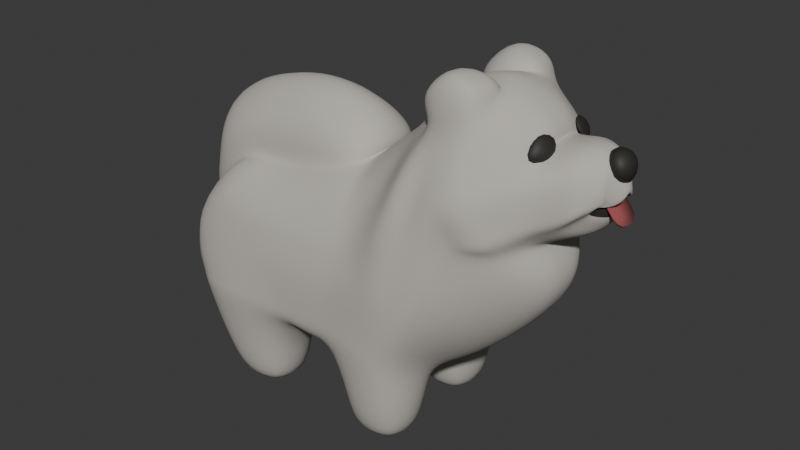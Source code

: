 # Source: luna_plush.blend  (saved by Blender 4.2.66; exported with 4.5.12 LTS)
import bpy
from mathutils import Matrix  # noqa: F401  (used for matrix-valued properties, if any)

bpy.ops.wm.read_factory_settings(use_empty=True)
scene = bpy.context.scene
scene.name = 'Scene'

# ---- collections
col_collection = bpy.data.collections.new('Collection'); scene.collection.children.link(col_collection)

# ---- materials (node trees are filled in below, after node groups)
mat_luna_body = bpy.data.materials.new('luna_body')
mat_luna_body.alpha_threshold = 0.0
mat_luna_body.roughness = 0.5
mat_luna_body.line_color = (0.0, 0.0, 0.0, 1.0)
mat_luna_dark = bpy.data.materials.new('luna_dark')
mat_material = bpy.data.materials.new('Material')

# ---- material node trees
mat_luna_body.use_nodes = True; mat_luna_body.node_tree.nodes.clear()
_N = mat_luna_body.node_tree.nodes; _L = mat_luna_body.node_tree.links
n0 = _N.new('ShaderNodeOutputMaterial'); n0.name = 'Material Output'; n0.location = (300, 300)
n1 = _N.new('ShaderNodeBsdfPrincipled'); n1.name = 'Principled BSDF'; n1.location = (10, 300)
n1.inputs[0].default_value = (0.5271, 0.5029, 0.4508, 1.0)
n1.inputs[2].default_value = 1.0
n1.inputs[3].default_value = 1.45
_L.new(n1.outputs[0], n0.inputs[0])
n0.is_active_output = True
mat_luna_dark.use_nodes = True; mat_luna_dark.node_tree.nodes.clear()
_N = mat_luna_dark.node_tree.nodes; _L = mat_luna_dark.node_tree.links
n0 = _N.new('ShaderNodeBsdfPrincipled'); n0.name = 'Principled BSDF'; n0.location = (10, 300)
n0.inputs[0].default_value = (0.02519, 0.02315, 0.01938, 1.0)
n0.inputs[2].default_value = 0.6386
n1 = _N.new('ShaderNodeOutputMaterial'); n1.name = 'Material Output'; n1.location = (300, 300)
_L.new(n0.outputs[0], n1.inputs[0])
n1.is_active_output = True
mat_material.use_nodes = True; mat_material.node_tree.nodes.clear()
_N = mat_material.node_tree.nodes; _L = mat_material.node_tree.links
n0 = _N.new('ShaderNodeBsdfPrincipled'); n0.name = 'Principled BSDF'; n0.location = (10, 300)
n0.inputs[0].default_value = (0.3467, 0.08228, 0.08438, 1.0)
n0.inputs[2].default_value = 1.0
n1 = _N.new('ShaderNodeOutputMaterial'); n1.name = 'Material Output'; n1.location = (300, 300)
_L.new(n0.outputs[0], n1.inputs[0])
n1.is_active_output = True

# ---- world
world_world = bpy.data.worlds.new('World'); scene.world = world_world
world_world.use_nodes = True; world_world.node_tree.nodes.clear()
_N = world_world.node_tree.nodes; _L = world_world.node_tree.links
n0 = _N.new('ShaderNodeOutputWorld'); n0.name = 'World Output'; n0.location = (300, 300)
n1 = _N.new('ShaderNodeBackground'); n1.name = 'Background'; n1.location = (10, 300)
n1.inputs[0].default_value = (0.05088, 0.05088, 0.05088, 1.0)
_L.new(n1.outputs[0], n0.inputs[0])
n0.is_active_output = True
world_world.color = (0.05088, 0.05088, 0.05088)
world_world.sun_shadow_jitter_overblur = 0.0

# ---- meshes
me_cube = bpy.data.meshes.new('Cube')
me_cube.from_pydata([(0.7387, 0.7048, 1.702), (0.7918, 0.6626, 0.6527), (0.7387, -0.7048, 1.702), (0.7918, -0.6626, 0.6527), (-0.7874, 0.634, 1.47), (-1.042, 0.6339, 0.651), (-0.7874, -0.634, 1.47), (-1.042, -0.6339, 0.651), (-1.071, 0.1696, 0.6036), (-1.071, -0.1696, 0.6036), (0.6266, 0.2476, 2.096), (0.6266, -0.2476, 2.096), (-0.794, -0.3504, 1.634), (-0.794, 0.3504, 1.634), (0.9621, -0.2078, 0.4696), (0.9621, 0.2078, 0.4696), (0.2492, 0.705, 0.6369), (-0.1372, 0.7002, 0.6267), (0.3606, -0.6473, 1.451), (-0.3494, -0.6432, 1.462), (-0.1372, -0.7002, 0.6267), (0.2492, -0.705, 0.6369), (-0.3494, 0.6432, 1.462), (0.3606, 0.6473, 1.451), (0.2454, 0.1733, 0.4213), (-0.1354, 0.1768, 0.4815), (0.2454, -0.1733, 0.4213), (-0.1354, -0.1768, 0.4815), (-0.3573, 0.3395, 1.656), (0.3378, 0.2448, 1.854), (-0.3573, -0.3395, 1.656), (0.3378, -0.2448, 1.854), (-0.7196, -0.2047, -0.0954), (-0.7196, -0.5788, -0.0954), (-0.3685, 0.5801, -0.08662), (-0.7196, 0.5788, -0.0954), (0.4006, -0.5666, -0.08796), (0.7431, -0.5666, -0.08796), (0.7431, 0.2169, -0.08796), (0.7431, 0.5666, -0.08796), (-0.7196, 0.2047, -0.0954), (0.7431, -0.2169, -0.08796), (-0.3685, 0.2034, -0.08662), (-0.3685, -0.2034, -0.08662), (0.4006, 0.5666, -0.08796), (-0.3685, -0.5801, -0.08662), (0.4006, 0.2169, -0.08796), (0.4006, -0.2169, -0.08796), (0.9551, 0.4578, 2.314), (1.246, 0.6045, 1.635), (0.9551, -0.4578, 2.314), (1.246, -0.6045, 1.635), (0.9495, -0.1457, 2.494), (1.746, 0.1782, 1.23), (0.9495, 0.1457, 2.494), (1.746, -0.1782, 1.23), (1.542, 0.3109, 2.343), (1.654, 0.3402, 1.803), (1.542, -0.3109, 2.343), (1.654, -0.3402, 1.803), (1.598, -0.1118, 2.457), (1.68, 0.1766, 1.671), (1.598, 0.1118, 2.457), (1.68, -0.1766, 1.671), (0.79, 0.7756, 1.171), (-1.121, -0.6749, 0.8431), (0.79, -0.7756, 1.171), (-1.121, 0.6749, 0.8431), (-1.15, -0.2208, 0.8209), (-1.15, 0.2208, 0.8209), (-0.3489, 0.7128, 1.137), (0.359, 0.7127, 1.135), (0.359, -0.7127, 1.135), (-0.3489, -0.7128, 1.137), (1.095, 0.6809, 1.914), (1.095, -0.6809, 1.914), (1.63, 0.3641, 2.138), (1.63, -0.3641, 2.138), (1.629, 0.1038, 2.29), (1.629, -0.1038, 2.29), (2.036, 0.136, 2.221), (2.026, 0.1588, 2.013), (2.036, -0.136, 2.221), (2.026, -0.1588, 2.013), (2.005, 0.1525, 1.933), (2.005, -0.1525, 1.933), (1.933, 0.07122, 2.333), (1.933, -0.07122, 2.333), (1.329, 0.1961, 2.593), (1.329, -0.1961, 2.593), (1.503, 0.5444, 1.69), (1.65, 0.1724, 1.646), (1.503, -0.5444, 1.69), (1.304, -0.4679, 2.406), (1.65, -0.1724, 1.646), (1.304, 0.4679, 2.406), (1.372, 0.6502, 2.007), (1.372, -0.6502, 2.007), (0.8773, -0.1819, 2.51), (0.8726, -0.4332, 2.521), (0.8726, 0.4332, 2.521), (0.8773, 0.1819, 2.51), (1.29, 0.225, 2.644), (1.273, -0.428, 2.629), (1.273, 0.428, 2.629), (1.29, -0.225, 2.644), (0.1427, 0.6976, 0.616), (0.2444, -0.6467, 1.453), (0.1427, -0.6976, 0.616), (0.2444, 0.6467, 1.453), (0.1267, 0.1944, 0.4185), (0.1267, -0.1944, 0.4185), (0.2706, 0.3331, 1.836), (0.2706, -0.3331, 1.836), (0.2456, -0.7132, 1.134), (0.2456, 0.7132, 1.134), (-1.114, -0.2792, 1.843), (-1.114, 0.2792, 1.843), (-0.3624, 0.2864, 2.094), (-0.3624, -0.2864, 2.094), (-1.226, -0.284, 1.279), (-1.226, 0.284, 1.279), (0.1696, 0.2697, 2.022), (0.1696, -0.2697, 2.022), (1.31, -0.2078, 0.7471), (1.31, 0.2078, 0.7471), (0.7859, -0.2091, 2.292), (0.7859, 0.2091, 2.292), (1.028, -0.7068, 1.139), (0.8639, -0.6627, 2.023), (0.8639, 0.6627, 2.023), (1.028, 0.7068, 1.139), (0.9626, 0.7062, 1.539), (0.9626, -0.7062, 1.539), (1.871, 0.2948, 2.168), (1.887, 0.2938, 1.908), (1.871, -0.2948, 2.168), (1.887, -0.2938, 1.908), (1.92, 0.114, 1.766), (1.92, -0.114, 1.766), (1.82, 0.1163, 2.334), (1.82, -0.1163, 2.334), (1.965, 0.1925, 2.209), (1.998, 0.1974, 1.996), (1.965, -0.1925, 2.209), (1.998, -0.1974, 1.996), (1.98, 0.09076, 2.09), (1.98, -0.09076, 2.09), (2.021, 0.05373, 2.283), (2.021, -0.05373, 2.283), (1.13, 0.1135, 2.567), (1.738, 0.173, 1.492), (1.13, -0.4858, 2.337), (1.13, 0.4858, 2.337), (1.13, -0.1135, 2.567), (1.374, 0.588, 1.655), (1.374, -0.588, 1.655), (1.738, -0.173, 1.492), (1.215, 0.6754, 1.955), (1.215, -0.6754, 1.955), (1.082, 0.1907, 2.713), (1.072, -0.4324, 2.71), (1.072, 0.4324, 2.71), (1.082, -0.1907, 2.713), (-1.13, -0.3925, 0.6354), (0.6622, -0.463, 1.907), (-0.8021, -0.4341, 1.673), (0.8822, -0.457, 0.6272), (-0.104, -0.4092, 0.4929), (0.2024, -0.42, 0.441), (0.3513, -0.484, 1.737), (-0.3561, -0.4511, 1.676), (-0.815, -0.3917, -0.09777), (0.8354, -0.3917, -0.08115), (-0.2689, -0.3917, -0.08017), (0.3083, -0.3917, -0.08115), (0.9111, -0.271, 2.364), (1.529, -0.4592, 1.452), (1.571, -0.2179, 2.397), (1.646, -0.2833, 1.74), (1.624, -0.2603, 2.232), (-1.155, -0.3946, 0.8368), (1.724, -0.2768, 1.793), (1.847, -0.2365, 2.263), (1.357, -0.3178, 2.487), (1.571, -0.3495, 1.657), (0.8384, -0.3052, 2.528), (1.271, -0.3223, 2.654), (0.2411, -0.4772, 1.746), (0.1314, -0.425, 0.4222), (0.7965, -0.4142, 2.159), (1.18, -0.5427, 0.9435), (1.955, -0.1788, 1.966), (1.946, -0.1432, 2.275), (2.035, -0.1254, 2.017), (2.032, -0.09209, 2.255), (1.041, -0.3127, 2.734), (1.577, -0.3666, 1.59), (-0.8021, 0.4341, 1.673), (0.8822, 0.457, 0.6272), (-1.13, 0.3925, 0.6354), (0.6622, 0.463, 1.907), (0.3513, 0.484, 1.737), (-0.3561, 0.4511, 1.676), (-0.104, 0.4092, 0.4929), (0.2024, 0.42, 0.441), (0.8354, 0.3917, -0.08115), (-0.815, 0.3917, -0.09777), (-0.2689, 0.3917, -0.08017), (0.3083, 0.3917, -0.08115), (1.529, 0.4592, 1.452), (0.9111, 0.271, 2.364), (1.646, 0.2833, 1.74), (1.571, 0.2179, 2.397), (1.624, 0.2603, 2.232), (-1.155, 0.3946, 0.8368), (1.724, 0.2768, 1.793), (1.847, 0.2365, 2.263), (1.357, 0.3178, 2.487), (1.571, 0.3495, 1.657), (0.8384, 0.3052, 2.528), (1.271, 0.3223, 2.654), (0.1314, 0.425, 0.4222), (0.2411, 0.4772, 1.746), (0.7965, 0.4142, 2.159), (1.18, 0.5427, 0.9435), (1.955, 0.1788, 1.966), (1.946, 0.1432, 2.275), (2.035, 0.1254, 2.017), (2.032, 0.09209, 2.255), (1.041, 0.3127, 2.734), (1.577, 0.3666, 1.59), (1.317, -0.1525, 2.606), (1.286, -0.4672, 2.522), (0.926, -0.1102, 2.462), (0.8924, -0.4524, 2.39), (1.095, -0.4951, 2.503), (1.114, -0.0972, 2.599), (0.878, -0.2573, 2.388), (1.334, -0.3171, 2.547), (1.317, 0.1525, 2.606), (0.926, 0.1102, 2.462), (0.8924, 0.4524, 2.39), (1.286, 0.4672, 2.522), (1.095, 0.4951, 2.503), (1.114, 0.0972, 2.599), (1.334, 0.3171, 2.547), (0.878, 0.2573, 2.388), (0.6285, -0.7412, 0.6657), (0.5366, 0.6443, 1.493), (0.4696, 0.2469, 1.97), (0.4696, -0.2469, 1.97), (0.6285, 0.7412, 0.6657), (0.5366, -0.6443, 1.493), (0.5757, 0.114, 0.4467), (0.5757, -0.114, 0.4467), (0.5718, -0.6281, -0.0857), (0.5718, 0.6281, -0.0857), (0.5718, 0.1554, -0.0857), (0.5718, -0.1554, -0.0857), (0.5542, -0.7434, 1.157), (0.5542, 0.7434, 1.157), (0.5718, -0.3917, -0.1262), (0.501, -0.4762, 1.823), (0.5718, 0.3917, -0.1262), (0.501, 0.4762, 1.823), (-0.7874, 0.7703, 0.669), (-0.5521, -0.6432, 1.462), (-0.6398, 0.1039, 0.4569), (-0.6398, -0.1039, 0.4569), (-0.7874, -0.7703, 0.669), (-0.5521, 0.6432, 1.462), (-0.5515, 0.3394, 1.657), (-0.5515, -0.3394, 1.657), (-0.5488, 0.6437, -0.08509), (-0.5488, 0.1398, -0.08509), (-0.5488, -0.1398, -0.08509), (-0.5488, -0.6437, -0.08509), (-0.6922, 0.7131, 0.9985), (-0.6922, -0.7131, 0.9985), (-0.7539, 0.2843, 2.015), (-0.7539, -0.2843, 2.015), (-0.5508, -0.3917, -0.1262), (-0.5508, -0.4438, 1.68), (-0.5508, 0.3917, -0.1262), (-0.5508, 0.4438, 1.68), (-0.929, -0.1431, 0.2988), (-0.9334, -0.6365, 0.2986), (-0.3183, -0.1353, 0.3031), (-0.3166, -0.6474, 0.3043), (-0.2399, -0.396, 0.2914), (-0.9988, -0.3942, 0.2895), (-0.6237, -0.6937, 0.3194), (-0.6216, -0.08917, 0.3232), (-0.9334, 0.6365, 0.2986), (-0.929, 0.1431, 0.2988), (-0.3183, 0.1353, 0.3031), (-0.3166, 0.6474, 0.3043), (-0.9988, 0.3942, 0.2895), (-0.2399, 0.396, 0.2914), (-0.6237, 0.6937, 0.3194), (-0.6216, 0.08917, 0.3232), (0.3389, -0.6395, 0.3079), (0.8165, -0.6334, 0.3252), (0.8131, -0.1506, 0.3092), (0.3409, -0.1448, 0.3012), (0.8807, -0.4099, 0.3212), (0.2672, -0.3976, 0.2984), (0.5721, -0.09717, 0.3199), (0.5767, -0.6866, 0.3225), (0.8165, 0.6334, 0.3252), (0.3389, 0.6395, 0.3079), (0.3409, 0.1448, 0.3012), (0.8131, 0.1506, 0.3092), (0.8807, 0.4099, 0.3212), (0.2672, 0.3976, 0.2984), (0.5767, 0.6866, 0.3225), (0.5721, 0.09717, 0.3199), (-1.051, 0.0, 0.5791), (0.6175, 0.0, 2.173), (0.9306, 0.0, 0.4512), (0.3276, 0.0, 1.931), (-0.3323, 0.0, 0.4778), (0.3682, 0.0, 0.4165), (0.9848, 0.0, 2.578), (1.752, 0.0, 1.227), (1.603, 0.0, 2.457), (1.678, 0.0, 1.662), (1.626, 0.0, 2.295), (-1.267, 0.0, 0.861), (1.918, 0.0, 1.758), (1.805, 0.0, 2.339), (1.654, 0.0, 1.643), (1.287, 0.0, 2.657), (0.2339, 0.0, 0.4171), (0.3437, 0.0, 1.891), (-1.224, 0.0, 1.982), (-0.3983, 0.0, 2.34), (-1.372, 0.0, 1.391), (0.2083, 0.0, 2.21), (1.312, 0.0, 0.7391), (0.7818, 0.0, 2.369), (2.084, 0.0, 1.926), (1.926, 0.0, 2.339), (1.983, 0.0, 2.017), (2.026, 0.0, 2.281), (1.126, 0.0, 2.621), (1.742, 0.0, 1.498), (0.4583, 0.0, 2.046), (0.5771, 0.0, 0.4166), (-0.8949, 0.0, 2.211), (-0.6439, 0.0, 0.4173), (-1.133, -0.6433, 1.157), (0.7635, 0.7444, 1.436), (0.7635, -0.7444, 1.436), (-1.133, 0.6433, 1.157), (-1.149, -0.319, 1.229), (-1.149, 0.319, 1.229), (-0.3496, 0.6822, 1.288), (0.3606, 0.6811, 1.292), (0.3606, -0.6811, 1.292), (-0.3496, -0.6822, 1.288), (1.066, 0.5763, 2.128), (1.066, -0.5763, 2.128), (1.601, 0.3212, 2.244), (1.601, -0.3212, 2.244), (1.647, 0.09704, 2.324), (1.647, -0.09704, 2.324), (1.322, -0.5572, 2.227), (1.322, 0.5572, 2.227), (0.2456, -0.6819, 1.29), (0.2456, 0.6819, 1.29), (-1.178, -0.2806, 1.548), (-1.178, 0.2806, 1.548), (0.9202, -0.6936, 1.773), (0.9202, 0.6936, 1.773), (1.159, 0.5695, 2.179), (1.159, -0.5695, 2.179), (1.628, -0.2194, 2.287), (-1.16, -0.4116, 1.253), (1.628, 0.2194, 2.287), (-1.16, 0.4116, 1.253), (0.5461, -0.6951, 1.326), (0.5461, 0.6951, 1.326), (-0.6239, 0.683, 1.216), (-0.6239, -0.683, 1.216), (-1.346, 0.0, 1.676), (1.65, 0.0, 2.319), (0.7666, 0.7294, 0.9124), (0.7666, -0.7294, 0.9124), (-1.081, 0.6557, 0.7451), (-1.147, -0.2007, 0.7176), (-1.147, 0.2007, 0.7176), (-0.252, 0.7137, 0.9046), (0.313, 0.7136, 0.8995), (0.313, -0.7136, 0.8995), (-0.252, -0.7137, 0.9046), (1.176, 0.644, 1.757), (1.176, -0.644, 1.757), (1.635, 0.3657, 1.97), (1.635, -0.3657, 1.97), (-1.081, -0.6557, 0.7451), (1.876, 0.3032, 2.039), (1.876, -0.3032, 2.039), (2.124, 0.02724, 2.076), (2.124, -0.02724, 2.076), (1.438, 0.6022, 1.842), (1.438, -0.6022, 1.842), (0.1972, 0.7138, 0.8993), (0.1972, -0.7138, 0.8993), (1.004, 0.7051, 1.342), (1.004, -0.7051, 1.342), (1.997, 0.2034, 2.132), (1.997, -0.2034, 2.132), (2.039, 0.1302, 2.047), (2.039, -0.1302, 2.047), (1.289, -0.6348, 1.785), (1.289, 0.6348, 1.785), (2.115, -0.04997, 2.057), (-1.143, -0.3971, 0.7327), (2.115, 0.04997, 2.057), (-1.143, 0.3971, 0.7327), (0.5937, 0.7436, 0.906), (0.5937, -0.7436, 0.906), (-0.7367, -0.7424, 0.8395), (-0.7367, 0.7424, 0.8395), (2.101, 0.0, 2.122), (-1.138, 0.0, 0.6992), (-0.9757, -0.3583, 1.711), (-0.3482, -0.3604, 1.869), (0.3201, 0.3234, 1.879), (0.3201, -0.3234, 1.879), (-1.263, -0.2447, 1.04), (-1.263, 0.2447, 1.04), (-0.9757, 0.3583, 1.711), (-0.3482, 0.3604, 1.869), (-0.7079, 0.3594, 1.852), (-0.7079, -0.3594, 1.852), (0.3557, 0.0, 2.017), (-1.379, 0.0, 1.13), (-1.069, 0.3209, 1.392), (-1.069, -0.3209, 1.392), (-0.01344, 0.6938, 0.6095), (-0.0535, -0.645, 1.458), (-0.02801, 0.1946, 0.4787), (-0.02801, -0.1946, 0.4787), (-0.05078, -0.7132, 1.134), (-0.01344, -0.6938, 0.6095), (-0.0535, 0.645, 1.458), (-0.06745, 0.3519, 1.73), (-0.06745, -0.3519, 1.73), (-0.05078, 0.7132, 1.134), (-0.07184, 0.2831, 2.09), (-0.07184, -0.2831, 2.09), (-0.0245, -0.4192, 0.4812), (-0.06756, -0.4664, 1.709), (-0.0245, 0.4192, 0.4812), (-0.06756, 0.4664, 1.709), (-0.06877, 0.0, 2.318), (-0.06493, 0.0, 0.4777), (-0.05078, 0.6819, 1.29), (-0.05078, -0.6819, 1.29), (-0.02894, 0.7138, 0.8993), (-0.02894, -0.7138, 0.8993), (-0.04154, -0.3584, 1.913), (-0.04154, 0.3584, 1.913), (1.918, 0.2436, 2.188), (1.963, 0.2435, 1.983), (1.963, -0.2435, 1.983), (1.918, -0.2436, 2.188), (2.002, 0.09172, 1.849), (2.002, -0.09172, 1.849), (1.876, -0.09378, 2.333), (1.876, 0.09378, 2.333), (1.897, -0.1898, 2.269), (1.82, -0.2278, 1.855), (1.897, 0.1898, 2.269), (1.82, 0.2278, 1.855), (1.865, 0.0, 2.339), (2.001, 0.0, 1.842), (1.936, -0.2533, 2.087), (1.936, 0.2533, 2.087), (0.7792, 0.696, 0.7825), (0.7792, -0.696, 0.7825), (-1.061, 0.6448, 0.698), (-1.109, -0.1852, 0.6606), (-1.109, 0.1852, 0.6606), (-0.1946, 0.7069, 0.7656), (0.2811, 0.7093, 0.7682), (0.2811, -0.7093, 0.7682), (-0.1946, -0.7069, 0.7656), (1.211, 0.6243, 1.696), (1.211, -0.6243, 1.696), (1.645, 0.3529, 1.887), (1.645, -0.3529, 1.887), (1.881, 0.2985, 1.974), (1.881, -0.2985, 1.974), (2.091, 0.05203, 2.02), (2.091, -0.05203, 2.02), (1.471, 0.5733, 1.766), (0.17, 0.7057, 0.7576), (0.17, -0.7057, 0.7576), (1.016, 0.706, 1.24), (2.001, 0.1983, 2.068), (2.001, -0.1983, 2.068), (2.019, 0.1297, 2.016), (2.019, -0.1297, 2.016), (1.331, 0.6114, 1.72), (2.038, -0.09048, 1.977), (-1.137, -0.3948, 0.684), (2.038, 0.09048, 1.977), (-1.137, 0.3948, 0.684), (0.6111, 0.7424, 0.7858), (0.6111, -0.7424, 0.7858), (-0.762, -0.7564, 0.7542), (-0.762, 0.7564, 0.7542), (2.124, 0.0, 2.087), (-1.095, 0.0, 0.6391), (-1.061, -0.6448, 0.698), (1.471, -0.5733, 1.766), (1.016, -0.706, 1.24), (1.331, -0.6114, 1.72), (-0.02119, -0.7038, 0.7544), (-0.02119, 0.7038, 0.7544), (1.951, -0.2484, 2.035), (1.951, 0.2484, 2.035), (2.001, 0.1642, 2.217), (2.005, 0.1808, 2.015), (2.005, -0.1808, 2.015), (2.001, -0.1642, 2.217), (2.022, 0.0801, 2.02), (2.022, -0.0801, 2.02), (1.977, -0.06248, 2.308), (1.977, 0.06248, 2.308), (1.989, -0.1176, 2.265), (1.961, -0.1815, 2.013), (1.989, 0.1176, 2.265), (1.961, 0.1815, 2.013), (1.976, 0.0, 2.31), (2.034, 0.0, 1.941), (2.04, -0.1668, 2.107), (2.04, 0.1668, 2.107), (2.034, -0.164, 2.059), (2.034, 0.164, 2.059)], [], [(283, 166, 6, 267), (385, 267, 6, 352), (381, 198, 4, 355), (317, 312, 46, 258), (520, 128, 51, 492), (383, 249, 0, 353), (341, 126, 52, 324), (340, 125, 53, 325), (316, 310, 39, 257), (349, 320, 14, 255), (379, 166, 12, 356), (439, 432, 120, 338), (285, 198, 13, 272), (438, 430, 122, 339), (348, 321, 31, 251), (437, 429, 119, 281), (265, 202, 29, 250), (457, 203, 28, 449), (351, 322, 27, 269), (334, 323, 26, 111), (299, 296, 42, 208), (222, 205, 24, 110), (384, 271, 22, 358), (371, 109, 23, 359), (298, 294, 35, 207), (189, 169, 21, 108), (382, 253, 18, 360), (461, 443, 19, 361), (263, 170, 18, 253), (455, 171, 19, 443), (262, 173, 37, 256), (264, 206, 38, 258), (284, 208, 42, 275), (282, 174, 45, 277), (315, 311, 44, 209), (301, 295, 40, 275), (291, 286, 32, 172), (309, 302, 36, 256), (293, 288, 43, 276), (300, 297, 34, 274), (308, 304, 41, 259), (290, 289, 45, 174), (292, 287, 33, 277), (307, 305, 47, 175), (306, 303, 37, 173), (314, 313, 38, 206), (519, 92, 59, 494), (219, 90, 57, 212), (333, 89, 60, 326), (375, 130, 48, 362), (225, 131, 49, 210), (191, 124, 55, 177), (190, 129, 50, 176), (224, 127, 54, 211), (378, 178, 58, 365), (380, 213, 62, 366), (387, 326, 60, 367), (185, 94, 63, 179), (218, 88, 62, 213), (184, 93, 58, 178), (369, 95, 56, 364), (332, 91, 61, 327), (406, 96, 76, 399), (327, 61, 138, 330), (399, 76, 134, 402), (328, 79, 141, 331), (410, 132, 74, 397), (368, 97, 77, 365), (463, 446, 73, 396), (423, 260, 72, 395), (408, 115, 71, 394), (425, 278, 70, 393), (427, 329, 69, 392), (419, 181, 68, 391), (422, 261, 64, 388), (374, 133, 75, 363), (421, 215, 67, 390), (424, 279, 65, 401), (426, 345, 149, 405), (420, 229, 148, 404), (418, 195, 82, 415), (212, 57, 135, 216), (214, 78, 140, 217), (494, 59, 137, 496), (179, 63, 139, 182), (180, 77, 136, 183), (377, 159, 97, 368), (417, 158, 96, 406), (347, 151, 91, 332), (376, 153, 95, 369), (239, 232, 105, 187), (245, 240, 102, 160), (197, 157, 94, 185), (346, 154, 89, 333), (231, 155, 90, 219), (521, 156, 92, 519), (196, 161, 103, 187), (230, 160, 102, 221), (237, 234, 98, 163), (247, 241, 101, 220), (238, 235, 99, 186), (244, 242, 100, 162), (246, 243, 104, 221), (236, 233, 103, 161), (462, 451, 115, 408), (395, 72, 114, 409), (170, 188, 107, 18), (360, 18, 107, 370), (454, 189, 108, 447), (460, 448, 109, 371), (456, 222, 110, 444), (459, 334, 111, 445), (202, 223, 112, 29), (321, 335, 113, 31), (386, 336, 117, 373), (350, 336, 116, 281), (458, 337, 119, 453), (436, 434, 117, 280), (441, 428, 116, 372), (465, 435, 118, 452), (440, 433, 121, 373), (464, 431, 123, 453), (354, 66, 133, 374), (388, 64, 132, 410), (201, 10, 127, 224), (165, 2, 129, 190), (167, 14, 124, 191), (199, 1, 131, 225), (353, 0, 130, 375), (320, 15, 125, 340), (319, 11, 126, 341), (483, 3, 128, 520), (525, 467, 135, 495), (480, 469, 136, 403), (477, 470, 138, 216), (475, 468, 137, 182), (479, 471, 139, 330), (478, 473, 140, 331), (476, 466, 134, 217), (474, 472, 141, 183), (543, 527, 143, 503), (540, 529, 144, 413), (537, 530, 84, 226), (535, 528, 145, 192), (539, 531, 85, 342), (538, 533, 86, 343), (536, 526, 142, 227), (534, 532, 87, 193), (235, 236, 161, 99), (243, 244, 162, 104), (232, 237, 163, 105), (220, 101, 160, 230), (186, 99, 161, 196), (492, 51, 156, 521), (210, 49, 155, 231), (324, 52, 154, 346), (177, 55, 157, 197), (241, 245, 160, 101), (362, 48, 153, 376), (325, 53, 151, 347), (397, 74, 158, 417), (363, 75, 159, 377), (51, 177, 197, 156), (98, 186, 196, 163), (529, 534, 193, 144), (531, 535, 192, 85), (469, 474, 183, 136), (471, 475, 182, 139), (3, 167, 191, 128), (11, 165, 190, 126), (445, 111, 189, 454), (31, 113, 188, 170), (234, 238, 186, 98), (163, 196, 187, 105), (156, 197, 185, 92), (233, 239, 187, 103), (79, 180, 183, 141), (59, 179, 182, 137), (405, 149, 195, 418), (401, 65, 181, 419), (89, 184, 178, 60), (92, 185, 179, 59), (367, 60, 178, 378), (126, 190, 176, 52), (128, 191, 177, 51), (304, 306, 173, 41), (302, 307, 175, 36), (288, 290, 174, 43), (287, 291, 172, 33), (276, 43, 174, 282), (259, 41, 173, 262), (450, 30, 171, 455), (251, 31, 170, 263), (111, 26, 169, 189), (352, 6, 166, 379), (273, 12, 166, 283), (53, 210, 231, 151), (100, 220, 230, 162), (533, 536, 227, 86), (527, 537, 226, 143), (473, 476, 217, 140), (467, 477, 216, 135), (15, 199, 225, 125), (0, 201, 224, 130), (23, 109, 223, 202), (442, 106, 222, 456), (240, 246, 221, 102), (242, 247, 220, 100), (162, 230, 221, 104), (151, 231, 219, 91), (76, 214, 217, 134), (61, 212, 216, 138), (414, 80, 229, 420), (392, 69, 215, 421), (95, 218, 213, 56), (364, 56, 213, 380), (130, 224, 211, 48), (125, 225, 210, 53), (91, 219, 212, 61), (310, 314, 206, 39), (312, 315, 209, 46), (274, 34, 208, 284), (257, 39, 206, 264), (295, 298, 207, 40), (106, 16, 205, 222), (297, 299, 208, 34), (448, 22, 203, 457), (249, 23, 202, 265), (271, 4, 198, 285), (357, 13, 198, 381), (93, 184, 239, 233), (52, 176, 238, 234), (89, 154, 237, 232), (50, 152, 236, 235), (152, 93, 233, 236), (176, 50, 235, 238), (154, 52, 234, 237), (184, 89, 232, 239), (48, 211, 247, 242), (88, 218, 246, 240), (54, 150, 245, 241), (95, 153, 244, 243), (218, 95, 243, 246), (153, 48, 242, 244), (211, 54, 241, 247), (150, 88, 240, 245), (0, 249, 265, 201), (44, 257, 264, 209), (11, 251, 263, 165), (47, 259, 262, 175), (394, 71, 261, 422), (389, 66, 260, 423), (305, 308, 259, 47), (303, 309, 256, 37), (209, 264, 258, 46), (175, 262, 256, 36), (165, 263, 253, 2), (354, 2, 253, 382), (201, 265, 250, 10), (319, 348, 251, 11), (323, 349, 255, 26), (311, 316, 257, 44), (359, 23, 249, 383), (313, 317, 258, 38), (22, 271, 285, 203), (35, 274, 284, 207), (30, 273, 283, 171), (32, 276, 282, 172), (435, 436, 280, 118), (337, 350, 281, 119), (396, 73, 279, 424), (390, 67, 278, 425), (289, 292, 277, 45), (294, 300, 274, 35), (286, 293, 276, 32), (296, 301, 275, 42), (172, 282, 277, 33), (207, 284, 275, 40), (355, 4, 271, 384), (318, 351, 269, 9), (428, 437, 281, 116), (203, 285, 272, 28), (361, 19, 267, 385), (171, 283, 267, 19), (9, 269, 293, 286), (20, 270, 292, 289), (7, 164, 291, 287), (27, 168, 290, 288), (270, 7, 287, 292), (168, 20, 289, 290), (269, 27, 288, 293), (164, 9, 286, 291), (25, 268, 301, 296), (5, 266, 300, 294), (17, 204, 299, 297), (8, 200, 298, 295), (266, 17, 297, 300), (268, 8, 295, 301), (200, 5, 294, 298), (204, 25, 296, 299), (3, 248, 309, 303), (26, 255, 308, 305), (21, 169, 307, 302), (14, 167, 306, 304), (167, 3, 303, 306), (169, 26, 305, 307), (255, 14, 304, 308), (248, 21, 302, 309), (15, 254, 317, 313), (16, 252, 316, 311), (24, 205, 315, 312), (1, 199, 314, 310), (199, 15, 313, 314), (205, 16, 311, 315), (252, 1, 310, 316), (254, 24, 312, 317), (8, 268, 351, 318), (118, 280, 350, 337), (24, 254, 349, 323), (10, 250, 348, 319), (55, 325, 347, 157), (54, 324, 346, 150), (532, 538, 343, 87), (530, 539, 342, 84), (472, 478, 331, 141), (470, 479, 330, 138), (10, 319, 341, 127), (14, 320, 340, 124), (452, 118, 337, 458), (280, 117, 336, 350), (372, 116, 336, 386), (29, 112, 335, 321), (444, 110, 334, 459), (150, 346, 333, 88), (157, 347, 332, 94), (404, 148, 345, 426), (391, 68, 329, 427), (78, 328, 331, 140), (63, 327, 330, 139), (94, 332, 327, 63), (366, 62, 326, 387), (88, 333, 326, 62), (110, 24, 323, 334), (268, 25, 322, 351), (250, 29, 321, 348), (431, 438, 339, 123), (433, 439, 338, 121), (254, 15, 320, 349), (124, 340, 325, 55), (127, 341, 324, 54), (78, 366, 387, 328), (120, 372, 386, 338), (73, 361, 385, 279), (67, 355, 384, 278), (71, 359, 383, 261), (66, 354, 382, 260), (69, 357, 381, 215), (76, 364, 380, 214), (65, 352, 379, 181), (79, 367, 378, 180), (50, 363, 377, 152), (74, 362, 376, 158), (64, 353, 375, 132), (2, 354, 374, 129), (434, 440, 373, 117), (432, 441, 372, 120), (338, 386, 373, 121), (451, 460, 371, 115), (72, 360, 370, 114), (158, 376, 369, 96), (152, 377, 368, 93), (129, 374, 363, 50), (93, 368, 365, 58), (96, 369, 364, 76), (328, 387, 367, 79), (214, 380, 366, 78), (180, 378, 365, 77), (132, 375, 362, 74), (446, 461, 361, 73), (260, 382, 360, 72), (115, 371, 359, 71), (278, 384, 358, 70), (181, 379, 356, 68), (261, 383, 353, 64), (215, 381, 355, 67), (279, 385, 352, 65), (485, 391, 427, 517), (497, 404, 426, 516), (484, 390, 425, 515), (490, 396, 424, 514), (483, 389, 423, 513), (488, 394, 422, 512), (486, 392, 421, 511), (505, 414, 420, 510), (518, 401, 419, 509), (498, 405, 418, 508), (491, 397, 417, 507), (75, 398, 416, 159), (542, 540, 413, 504), (526, 541, 412, 142), (524, 480, 403, 496), (466, 481, 402, 134), (66, 389, 411, 133), (482, 388, 410, 502), (489, 395, 409, 501), (523, 462, 408, 500), (159, 416, 407, 97), (507, 417, 406, 499), (77, 400, 403, 136), (508, 418, 415, 506), (510, 420, 404, 497), (516, 426, 405, 498), (514, 424, 401, 518), (511, 421, 390, 484), (512, 422, 388, 482), (509, 419, 391, 485), (517, 427, 392, 486), (515, 425, 393, 487), (500, 408, 394, 488), (513, 423, 395, 489), (522, 463, 396, 490), (502, 410, 397, 491), (493, 399, 402, 495), (499, 406, 399, 493), (97, 407, 400, 77), (133, 411, 398, 75), (68, 356, 441, 432), (13, 357, 440, 434), (69, 329, 439, 433), (113, 335, 438, 431), (12, 273, 437, 428), (28, 272, 436, 435), (450, 113, 431, 464), (357, 69, 433, 440), (449, 28, 435, 465), (356, 12, 428, 441), (272, 13, 434, 436), (273, 30, 429, 437), (335, 112, 430, 438), (329, 68, 432, 439), (112, 449, 465, 430), (30, 450, 464, 429), (501, 409, 463, 522), (487, 393, 462, 523), (114, 370, 461, 446), (70, 358, 460, 451), (25, 444, 459, 322), (122, 452, 458, 339), (109, 448, 457, 223), (17, 442, 456, 204), (113, 450, 455, 188), (27, 445, 454, 168), (429, 464, 453, 119), (430, 465, 452, 122), (339, 458, 453, 123), (322, 459, 445, 27), (204, 456, 444, 25), (358, 22, 448, 460), (168, 454, 447, 20), (393, 70, 451, 462), (409, 114, 446, 463), (188, 455, 443, 107), (370, 107, 443, 461), (223, 457, 449, 112), (142, 412, 481, 466), (504, 413, 480, 524), (84, 342, 479, 470), (87, 343, 478, 472), (143, 226, 477, 467), (86, 227, 476, 473), (85, 192, 475, 471), (144, 193, 474, 469), (193, 87, 472, 474), (227, 142, 466, 476), (343, 86, 473, 478), (342, 85, 471, 479), (192, 145, 468, 475), (226, 84, 470, 477), (413, 144, 469, 480), (503, 143, 467, 525), (412, 503, 525, 481), (145, 504, 524, 468), (17, 487, 523, 442), (108, 501, 522, 447), (90, 499, 493, 57), (57, 493, 495, 135), (131, 502, 491, 49), (447, 522, 490, 20), (248, 513, 489, 21), (106, 500, 488, 16), (266, 515, 487, 17), (318, 517, 486, 8), (164, 509, 485, 9), (252, 512, 482, 1), (200, 511, 484, 5), (270, 514, 518, 7), (344, 516, 498, 147), (228, 510, 497, 146), (194, 508, 506, 83), (155, 507, 499, 90), (442, 523, 500, 106), (21, 489, 501, 108), (1, 482, 502, 131), (468, 524, 496, 137), (528, 542, 504, 145), (49, 491, 507, 155), (147, 498, 508, 194), (7, 518, 509, 164), (81, 505, 510, 228), (8, 486, 511, 200), (16, 488, 512, 252), (3, 483, 513, 248), (20, 490, 514, 270), (5, 484, 515, 266), (146, 497, 516, 344), (9, 485, 517, 318), (398, 492, 521, 416), (541, 543, 503, 412), (481, 525, 495, 402), (389, 483, 520, 411), (416, 521, 519, 407), (400, 494, 496, 403), (407, 519, 494, 400), (411, 520, 492, 398), (414, 505, 543, 541), (83, 506, 542, 528), (80, 414, 541, 526), (506, 415, 540, 542), (146, 344, 539, 530), (149, 345, 538, 532), (81, 228, 537, 527), (148, 229, 536, 533), (147, 194, 535, 531), (82, 195, 534, 529), (195, 149, 532, 534), (229, 80, 526, 536), (345, 148, 533, 538), (344, 147, 531, 539), (194, 83, 528, 535), (228, 146, 530, 537), (415, 82, 529, 540), (505, 81, 527, 543)])
me_cube.polygons.foreach_set('use_smooth', [True] * 542)
me_cube.polygons.foreach_set('material_index', [0, 0, 0, 0, 0, 0, 0, 0, 0, 0, 0, 0, 0, 0, 0, 0, 0, 0, 0, 0, 0, 0, 0, 0, 0, 0, 0, 0, 0, 0, 0, 0, 0, 0, 0, 0, 0, 0, 0, 0, 0, 0, 0, 0, 0, 0, 0, 0, 0, 0, 0, 0, 0, 0, 0, 0, 0, 0, 0, 0, 0, 0, 0, 0, 0, 0, 0, 0, 0, 0, 0, 0, 0, 0, 0, 0, 0, 0, 0, 0, 0, 0, 0, 0, 0, 0, 0, 0, 0, 0, 0, 0, 0, 0, 0, 0, 0, 0, 0, 0, 0, 0, 0, 0, 0, 0, 0, 0, 0, 0, 0, 0, 0, 0, 0, 0, 0, 0, 0, 0, 0, 0, 0, 0, 0, 0, 0, 0, 0, 0, 0, 0, 0, 0, 0, 0, 0, 0, 0, 0, 0, 0, 1, 1, 1, 0, 0, 0, 0, 0, 0, 0, 0, 0, 0, 0, 0, 0, 0, 0, 0, 0, 0, 0, 0, 1, 0, 0, 0, 0, 0, 0, 0, 0, 0, 0, 0, 0, 0, 0, 0, 0, 0, 0, 0, 0, 0, 0, 0, 0, 0, 0, 0, 0, 0, 0, 0, 0, 0, 1, 0, 0, 0, 0, 0, 0, 0, 0, 0, 0, 0, 0, 0, 0, 0, 0, 0, 0, 0, 0, 0, 0, 0, 0, 0, 0, 0, 0, 0, 0, 0, 0, 0, 0, 0, 0, 0, 0, 0, 0, 0, 0, 0, 0, 0, 0, 0, 0, 0, 0, 0, 0, 0, 0, 0, 0, 0, 0, 0, 0, 0, 0, 0, 0, 0, 0, 0, 0, 0, 0, 0, 0, 0, 0, 0, 0, 0, 0, 0, 0, 0, 0, 0, 0, 0, 0, 0, 0, 0, 0, 0, 0, 0, 0, 0, 0, 0, 0, 0, 0, 0, 0, 0, 0, 0, 0, 0, 0, 0, 0, 0, 0, 0, 0, 0, 0, 0, 0, 0, 0, 0, 0, 0, 1, 0, 0, 0, 0, 0, 0, 0, 0, 0, 0, 0, 0, 0, 0, 0, 0, 0, 0, 0, 0, 0, 0, 0, 0, 0, 0, 0, 0, 0, 0, 0, 0, 0, 0, 0, 0, 0, 0, 0, 0, 0, 0, 0, 0, 0, 0, 0, 0, 0, 0, 0, 0, 0, 0, 0, 0, 0, 0, 0, 0, 0, 0, 0, 0, 0, 0, 0, 0, 0, 0, 0, 0, 0, 0, 0, 0, 0, 0, 0, 0, 0, 0, 0, 0, 0, 0, 0, 0, 0, 0, 0, 0, 0, 0, 0, 0, 0, 0, 0, 0, 0, 0, 0, 0, 0, 0, 0, 0, 0, 0, 0, 0, 0, 0, 0, 0, 0, 0, 0, 0, 0, 0, 0, 0, 0, 0, 0, 0, 0, 0, 0, 0, 0, 0, 0, 0, 0, 0, 0, 0, 0, 0, 0, 0, 0, 0, 0, 0, 0, 0, 0, 0, 0, 0, 0, 0, 0, 0, 0, 0, 0, 0, 0, 0, 0, 0, 0, 0, 0, 0, 0, 0, 1, 1, 0, 0, 0, 0, 0, 0, 0, 0, 1, 0, 0, 0, 0, 0, 0, 0, 1, 0, 0, 0, 0, 0, 0, 0, 0, 0, 0, 0, 0, 0, 1, 0, 1, 0, 1, 0, 0, 0, 0, 1, 1, 1, 0, 0])
_uv = me_cube.uv_layers.new(name='UVMap')
_uv.uv.foreach_set('vector', [0.8333, 0.7083, 0.875, 0.7083, 0.875, 0.75, 0.8333, 0.75, 0.5625, 0.9583, 0.625, 0.9583, 0.625, 1.0, 0.5625, 1.0, 0.5625, 0.2083, 0.625, 0.2083, 0.625, 0.25, 0.5625, 0.25, 0.3333, 0.5833, 0.2917, 0.5833, 0.2917, 0.5833, 0.3333, 0.5833, 0.4062, 0.75, 0.375, 0.75, 0.375, 0.75, 0.4062, 0.75, 0.5625, 0.4583, 0.625, 0.4583, 0.625, 0.5, 0.5625, 0.5, 0.625, 0.625, 0.625, 0.6667, 0.625, 0.6667, 0.625, 0.625, 0.375, 0.625, 0.375, 0.5833, 0.375, 0.5833, 0.375, 0.625, 0.375, 0.4583, 0.375, 0.5, 0.375, 0.5, 0.375, 0.4583, 0.3333, 0.625, 0.375, 0.625, 0.375, 0.6667, 0.3333, 0.6667, 0.5625, 0.04167, 0.625, 0.04167, 0.625, 0.08333, 0.5625, 0.08333, 0.5, 0.125, 0.5, 0.08333, 0.5, 0.08333, 0.5, 0.125, 0.8333, 0.5417, 0.875, 0.5417, 0.875, 0.5833, 0.8333, 0.5833, 0.75, 0.625, 0.75, 0.5833, 0.75, 0.5833, 0.75, 0.625, 0.6667, 0.625, 0.7083, 0.625, 0.7083, 0.6667, 0.6667, 0.6667, 0.8333, 0.6667, 0.7917, 0.6667, 0.7917, 0.6667, 0.8333, 0.6667, 0.6667, 0.5417, 0.7083, 0.5417, 0.7083, 0.5833, 0.6667, 0.5833, 0.7708, 0.5417, 0.7917, 0.5417, 0.7917, 0.5833, 0.7708, 0.5833, 0.1667, 0.625, 0.2083, 0.625, 0.2083, 0.6667, 0.1667, 0.6667, 0.25, 0.625, 0.2917, 0.625, 0.2917, 0.6667, 0.25, 0.6667, 0.2083, 0.5417, 0.2083, 0.5833, 0.2083, 0.5833, 0.2083, 0.5417, 0.25, 0.5417, 0.2917, 0.5417, 0.2917, 0.5833, 0.25, 0.5833, 0.5625, 0.2917, 0.625, 0.2917, 0.625, 0.3333, 0.5625, 0.3333, 0.5625, 0.375, 0.625, 0.375, 0.625, 0.4167, 0.5625, 0.4167, 0.375, 0.2083, 0.375, 0.25, 0.375, 0.25, 0.375, 0.2083, 0.25, 0.7083, 0.2917, 0.7083, 0.2917, 0.75, 0.25, 0.75, 0.5625, 0.7917, 0.625, 0.7917, 0.625, 0.8333, 0.5625, 0.8333, 0.5625, 0.8958, 0.625, 0.8958, 0.625, 0.9167, 0.5625, 0.9167, 0.6667, 0.7083, 0.7083, 0.7083, 0.7083, 0.75, 0.6667, 0.75, 0.7708, 0.7083, 0.7917, 0.7083, 0.7917, 0.75, 0.7708, 0.75, 0.3333, 0.7083, 0.375, 0.7083, 0.375, 0.75, 0.3333, 0.75, 0.3333, 0.5417, 0.375, 0.5417, 0.375, 0.5833, 0.3333, 0.5833, 0.1667, 0.5417, 0.2083, 0.5417, 0.2083, 0.5833, 0.1667, 0.5833, 0.1667, 0.7083, 0.2083, 0.7083, 0.2083, 0.75, 0.1667, 0.75, 0.2917, 0.5417, 0.2917, 0.5, 0.2917, 0.5, 0.2917, 0.5417, 0.1667, 0.5833, 0.125, 0.5833, 0.125, 0.5833, 0.1667, 0.5833, 0.375, 0.04167, 0.375, 0.08333, 0.375, 0.08333, 0.375, 0.04167, 0.375, 0.7917, 0.375, 0.8333, 0.375, 0.8333, 0.375, 0.7917, 0.1667, 0.6667, 0.2083, 0.6667, 0.2083, 0.6667, 0.1667, 0.6667, 0.375, 0.2917, 0.375, 0.3333, 0.375, 0.3333, 0.375, 0.2917, 0.3333, 0.6667, 0.375, 0.6667, 0.375, 0.6667, 0.3333, 0.6667, 0.2083, 0.7083, 0.2083, 0.75, 0.2083, 0.75, 0.2083, 0.7083, 0.375, 0.9583, 0.375, 1.0, 0.375, 1.0, 0.375, 0.9583, 0.2917, 0.7083, 0.2917, 0.6667, 0.2917, 0.6667, 0.2917, 0.7083, 0.375, 0.7083, 0.375, 0.75, 0.375, 0.75, 0.375, 0.7083, 0.375, 0.5417, 0.375, 0.5833, 0.375, 0.5833, 0.375, 0.5417, 0.4062, 0.75, 0.375, 0.75, 0.375, 0.75, 0.4062, 0.75, 0.375, 0.5417, 0.375, 0.5, 0.375, 0.5, 0.375, 0.5417, 0.625, 0.625, 0.625, 0.6667, 0.625, 0.6667, 0.625, 0.625, 0.5625, 0.5, 0.625, 0.5, 0.625, 0.5, 0.5625, 0.5, 0.375, 0.5417, 0.375, 0.5, 0.375, 0.5, 0.375, 0.5417, 0.375, 0.7083, 0.375, 0.6667, 0.375, 0.6667, 0.375, 0.7083, 0.625, 0.7083, 0.625, 0.75, 0.625, 0.75, 0.625, 0.7083, 0.625, 0.5417, 0.625, 0.5833, 0.625, 0.5833, 0.625, 0.5417, 0.5625, 0.7083, 0.625, 0.7083, 0.625, 0.75, 0.5625, 0.75, 0.5625, 0.5417, 0.625, 0.5417, 0.625, 0.5833, 0.5625, 0.5833, 0.5625, 0.625, 0.625, 0.625, 0.625, 0.6667, 0.5625, 0.6667, 0.375, 0.7083, 0.375, 0.6667, 0.375, 0.6667, 0.375, 0.7083, 0.625, 0.5417, 0.625, 0.5833, 0.625, 0.5833, 0.625, 0.5417, 0.625, 0.7083, 0.625, 0.75, 0.625, 0.75, 0.625, 0.7083, 0.5625, 0.5, 0.625, 0.5, 0.625, 0.5, 0.5625, 0.5, 0.375, 0.625, 0.375, 0.5833, 0.375, 0.5833, 0.375, 0.625, 0.4375, 0.5, 0.5, 0.5, 0.5, 0.5, 0.4375, 0.5, 0.375, 0.625, 0.375, 0.5833, 0.375, 0.5833, 0.375, 0.625, 0.4375, 0.5, 0.5, 0.5, 0.5, 0.5, 0.4375, 0.5, 0.5, 0.625, 0.5, 0.6667, 0.5, 0.6667, 0.5, 0.625, 0.4375, 0.5, 0.5, 0.5, 0.5, 0.5, 0.4375, 0.5, 0.5625, 0.75, 0.5, 0.75, 0.5, 0.75, 0.5625, 0.75, 0.4375, 0.8958, 0.5, 0.8958, 0.5, 0.9167, 0.4375, 0.9167, 0.4375, 0.7917, 0.5, 0.7917, 0.5, 0.8333, 0.4375, 0.8333, 0.4375, 0.375, 0.5, 0.375, 0.5, 0.4167, 0.4375, 0.4167, 0.4375, 0.2917, 0.5, 0.2917, 0.5, 0.3333, 0.4375, 0.3333, 0.4375, 0.125, 0.5, 0.125, 0.5, 0.1667, 0.4375, 0.1667, 0.4375, 0.04167, 0.5, 0.04167, 0.5, 0.08333, 0.4375, 0.08333, 0.4375, 0.4583, 0.5, 0.4583, 0.5, 0.5, 0.4375, 0.5, 0.5625, 0.75, 0.5, 0.75, 0.5, 0.75, 0.5625, 0.75, 0.4375, 0.2083, 0.5, 0.2083, 0.5, 0.25, 0.4375, 0.25, 0.4375, 0.9583, 0.5, 0.9583, 0.5, 1.0, 0.4375, 1.0, 0.4368, 0.625, 0.4626, 0.625, 0.4626, 0.6502, 0.4368, 0.6488, 0.4374, 0.5813, 0.4577, 0.5804, 0.4626, 0.5998, 0.4368, 0.6012, 0.4374, 0.6687, 0.4577, 0.6696, 0.4527, 0.689, 0.438, 0.6887, 0.375, 0.5417, 0.375, 0.5, 0.375, 0.5, 0.375, 0.5417, 0.5, 0.5417, 0.5, 0.5833, 0.5, 0.5833, 0.5, 0.5417, 0.4062, 0.75, 0.375, 0.75, 0.375, 0.75, 0.4063, 0.75, 0.375, 0.7083, 0.375, 0.6667, 0.375, 0.6667, 0.375, 0.7083, 0.5, 0.7083, 0.5, 0.75, 0.5, 0.75, 0.5, 0.7083, 0.5625, 0.75, 0.5, 0.75, 0.5, 0.75, 0.5625, 0.75, 0.4375, 0.5, 0.5, 0.5, 0.5, 0.5, 0.4375, 0.5, 0.375, 0.625, 0.375, 0.5833, 0.375, 0.5833, 0.375, 0.625, 0.5625, 0.5, 0.625, 0.5, 0.625, 0.5, 0.5625, 0.5, 0.625, 0.7148, 0.625, 0.6667, 0.625, 0.6667, 0.625, 0.7212, 0.625, 0.5833, 0.625, 0.5833, 0.625, 0.5833, 0.625, 0.5833, 0.375, 0.7083, 0.375, 0.6667, 0.375, 0.6667, 0.375, 0.7083, 0.625, 0.625, 0.625, 0.6667, 0.625, 0.6667, 0.625, 0.625, 0.375, 0.5417, 0.375, 0.5, 0.375, 0.5, 0.375, 0.5417, 0.4062, 0.75, 0.375, 0.75, 0.375, 0.75, 0.4062, 0.75, 0.625, 0.7212, 0.625, 0.75, 0.625, 0.75, 0.625, 0.7212, 0.625, 0.5288, 0.625, 0.5833, 0.625, 0.5833, 0.625, 0.5288, 0.625, 0.6667, 0.625, 0.6667, 0.625, 0.6667, 0.625, 0.6667, 0.625, 0.5352, 0.625, 0.5833, 0.625, 0.5833, 0.625, 0.5288, 0.625, 0.7148, 0.625, 0.75, 0.625, 0.75, 0.625, 0.7212, 0.625, 0.5, 0.625, 0.5, 0.625, 0.5, 0.625, 0.5, 0.625, 0.5352, 0.625, 0.5, 0.625, 0.5, 0.625, 0.5288, 0.625, 0.75, 0.625, 0.75, 0.625, 0.75, 0.625, 0.75, 0.4375, 0.3542, 0.5, 0.3542, 0.5, 0.375, 0.4375, 0.375, 0.4375, 0.8333, 0.5, 0.8333, 0.5, 0.875, 0.4375, 0.875, 0.7083, 0.7083, 0.75, 0.7083, 0.75, 0.75, 0.7083, 0.75, 0.5625, 0.8333, 0.625, 0.8333, 0.625, 0.875, 0.5625, 0.875, 0.2292, 0.7083, 0.25, 0.7083, 0.25, 0.75, 0.2292, 0.75, 0.5625, 0.3542, 0.625, 0.3542, 0.625, 0.375, 0.5625, 0.375, 0.2292, 0.5417, 0.25, 0.5417, 0.25, 0.5833, 0.2292, 0.5833, 0.2292, 0.625, 0.25, 0.625, 0.25, 0.6667, 0.2292, 0.6667, 0.7083, 0.5417, 0.75, 0.5417, 0.75, 0.5833, 0.7083, 0.5833, 0.7083, 0.625, 0.75, 0.625, 0.75, 0.6667, 0.7083, 0.6667, 0.5625, 0.125, 0.625, 0.125, 0.625, 0.1667, 0.5625, 0.1667, 0.8333, 0.625, 0.875, 0.625, 0.875, 0.6667, 0.8333, 0.6667, 0.7708, 0.625, 0.7917, 0.625, 0.7917, 0.6667, 0.7708, 0.6667, 0.8333, 0.5833, 0.875, 0.5833, 0.875, 0.5833, 0.8333, 0.5833, 0.5625, 0.08333, 0.625, 0.08333, 0.625, 0.08333, 0.5625, 0.08333, 0.7708, 0.5833, 0.7917, 0.5833, 0.7917, 0.5833, 0.7708, 0.5833, 0.5625, 0.1667, 0.5, 0.1667, 0.5, 0.1667, 0.5625, 0.1667, 0.7708, 0.6667, 0.75, 0.6667, 0.75, 0.6667, 0.7708, 0.6667, 0.5625, 0.75, 0.5, 0.75, 0.5, 0.75, 0.5625, 0.75, 0.4375, 0.5, 0.5, 0.5, 0.5, 0.5, 0.4375, 0.5, 0.625, 0.5417, 0.625, 0.5833, 0.625, 0.5833, 0.625, 0.5417, 0.625, 0.7083, 0.625, 0.75, 0.625, 0.75, 0.625, 0.7083, 0.375, 0.7083, 0.375, 0.6667, 0.375, 0.6667, 0.375, 0.7083, 0.375, 0.5417, 0.375, 0.5, 0.375, 0.5, 0.375, 0.5417, 0.5625, 0.5, 0.625, 0.5, 0.625, 0.5, 0.5625, 0.5, 0.375, 0.625, 0.375, 0.5833, 0.375, 0.5833, 0.375, 0.625, 0.625, 0.625, 0.625, 0.6667, 0.625, 0.6667, 0.625, 0.625, 0.4062, 0.75, 0.375, 0.75, 0.375, 0.75, 0.4062, 0.75, 0.4159, 0.5183, 0.3942, 0.5183, 0.375, 0.5, 0.4062, 0.5, 0.4377, 0.7317, 0.4812, 0.7318, 0.5, 0.75, 0.4375, 0.75, 0.391, 0.5532, 0.3878, 0.588, 0.375, 0.5833, 0.375, 0.5417, 0.391, 0.6968, 0.3942, 0.7317, 0.375, 0.75, 0.375, 0.7083, 0.3878, 0.625, 0.3878, 0.662, 0.375, 0.6667, 0.375, 0.625, 0.4867, 0.625, 0.4867, 0.5874, 0.5, 0.5833, 0.5, 0.625, 0.4839, 0.5528, 0.4812, 0.5182, 0.5, 0.5, 0.5, 0.5417, 0.4839, 0.6972, 0.4867, 0.6626, 0.5, 0.6667, 0.5, 0.7083, 0.4282, 0.5491, 0.4184, 0.5492, 0.4134, 0.5367, 0.4256, 0.5366, 0.438, 0.701, 0.4575, 0.7013, 0.4623, 0.7136, 0.4379, 0.7134, 0.4121, 0.5734, 0.4058, 0.5976, 0.4006, 0.5928, 0.407, 0.5647, 0.4121, 0.6766, 0.4184, 0.7008, 0.4134, 0.7133, 0.407, 0.6853, 0.4058, 0.625, 0.4058, 0.6524, 0.4006, 0.6572, 0.4006, 0.625, 0.468, 0.625, 0.468, 0.5956, 0.4734, 0.5914, 0.4734, 0.625, 0.4628, 0.5722, 0.4575, 0.5487, 0.4623, 0.5364, 0.4679, 0.5639, 0.4628, 0.6778, 0.468, 0.6544, 0.4734, 0.6586, 0.4679, 0.6861, 0.625, 0.75, 0.625, 0.75, 0.625, 0.75, 0.625, 0.75, 0.625, 0.5, 0.625, 0.5, 0.625, 0.5, 0.625, 0.5, 0.625, 0.6667, 0.625, 0.6667, 0.625, 0.6667, 0.625, 0.6667, 0.625, 0.5288, 0.625, 0.5833, 0.625, 0.5833, 0.625, 0.5288, 0.625, 0.7212, 0.625, 0.75, 0.625, 0.75, 0.625, 0.7212, 0.4062, 0.75, 0.375, 0.75, 0.375, 0.75, 0.4062, 0.75, 0.375, 0.5417, 0.375, 0.5, 0.375, 0.5, 0.375, 0.5417, 0.625, 0.625, 0.625, 0.6667, 0.625, 0.6667, 0.625, 0.625, 0.375, 0.7083, 0.375, 0.6667, 0.375, 0.6667, 0.375, 0.7083, 0.625, 0.5833, 0.625, 0.5833, 0.625, 0.5833, 0.625, 0.5833, 0.5625, 0.5, 0.625, 0.5, 0.625, 0.5, 0.5625, 0.5, 0.375, 0.625, 0.375, 0.5833, 0.375, 0.5833, 0.375, 0.625, 0.4375, 0.5, 0.5, 0.5, 0.5, 0.5, 0.4375, 0.5, 0.5625, 0.75, 0.5, 0.75, 0.5, 0.75, 0.5625, 0.75, 0.375, 0.75, 0.375, 0.7083, 0.375, 0.7083, 0.375, 0.75, 0.625, 0.6667, 0.625, 0.7212, 0.625, 0.7212, 0.625, 0.6667, 0.4575, 0.7013, 0.4628, 0.6778, 0.4679, 0.6861, 0.4623, 0.7136, 0.4058, 0.6524, 0.4121, 0.6766, 0.407, 0.6853, 0.4006, 0.6572, 0.4812, 0.7318, 0.4839, 0.6972, 0.5, 0.7083, 0.5, 0.75, 0.3878, 0.662, 0.391, 0.6968, 0.375, 0.7083, 0.375, 0.6667, 0.375, 0.75, 0.375, 0.7083, 0.375, 0.7083, 0.375, 0.75, 0.625, 0.6667, 0.625, 0.7083, 0.625, 0.7083, 0.625, 0.6667, 0.2292, 0.6667, 0.25, 0.6667, 0.25, 0.7083, 0.2292, 0.7083, 0.7083, 0.6667, 0.75, 0.6667, 0.75, 0.7083, 0.7083, 0.7083, 0.625, 0.6667, 0.625, 0.7148, 0.625, 0.7212, 0.625, 0.6667, 0.625, 0.6667, 0.625, 0.7212, 0.625, 0.7212, 0.625, 0.6667, 0.375, 0.75, 0.375, 0.7083, 0.375, 0.7083, 0.375, 0.75, 0.625, 0.75, 0.625, 0.7148, 0.625, 0.7212, 0.625, 0.75, 0.5, 0.6667, 0.5, 0.7083, 0.5, 0.7083, 0.5, 0.6667, 0.375, 0.75, 0.375, 0.7083, 0.375, 0.7083, 0.375, 0.75, 0.4368, 0.6488, 0.4626, 0.6502, 0.4577, 0.6696, 0.4374, 0.6687, 0.4375, 0.0, 0.5, 0.0, 0.5, 0.04167, 0.4375, 0.04167, 0.625, 0.6667, 0.625, 0.7083, 0.625, 0.7083, 0.625, 0.6667, 0.375, 0.75, 0.375, 0.7083, 0.375, 0.7083, 0.375, 0.75, 0.5625, 0.6667, 0.625, 0.6667, 0.625, 0.7083, 0.5625, 0.7083, 0.625, 0.6667, 0.625, 0.7083, 0.625, 0.7083, 0.625, 0.6667, 0.375, 0.75, 0.375, 0.7083, 0.375, 0.7083, 0.375, 0.75, 0.375, 0.6667, 0.375, 0.7083, 0.375, 0.7083, 0.375, 0.6667, 0.2917, 0.75, 0.2917, 0.7083, 0.2917, 0.7083, 0.2917, 0.75, 0.2083, 0.6667, 0.2083, 0.7083, 0.2083, 0.7083, 0.2083, 0.6667, 0.375, 0.0, 0.375, 0.04167, 0.375, 0.04167, 0.375, 0.0, 0.1667, 0.6667, 0.2083, 0.6667, 0.2083, 0.7083, 0.1667, 0.7083, 0.3333, 0.6667, 0.375, 0.6667, 0.375, 0.7083, 0.3333, 0.7083, 0.7708, 0.6667, 0.7917, 0.6667, 0.7917, 0.7083, 0.7708, 0.7083, 0.6667, 0.6667, 0.7083, 0.6667, 0.7083, 0.7083, 0.6667, 0.7083, 0.25, 0.6667, 0.2917, 0.6667, 0.2917, 0.7083, 0.25, 0.7083, 0.5625, 0.0, 0.625, 0.0, 0.625, 0.04167, 0.5625, 0.04167, 0.8333, 0.6667, 0.875, 0.6667, 0.875, 0.7083, 0.8333, 0.7083, 0.375, 0.5833, 0.375, 0.5417, 0.375, 0.5417, 0.375, 0.5833, 0.625, 0.5, 0.625, 0.5288, 0.625, 0.5288, 0.625, 0.5, 0.468, 0.5956, 0.4628, 0.5722, 0.4679, 0.5639, 0.4734, 0.5914, 0.4184, 0.5492, 0.4121, 0.5734, 0.407, 0.5647, 0.4134, 0.5367, 0.4867, 0.5874, 0.4839, 0.5528, 0.5, 0.5417, 0.5, 0.5833, 0.3942, 0.5183, 0.391, 0.5532, 0.375, 0.5417, 0.375, 0.5, 0.375, 0.5833, 0.375, 0.5417, 0.375, 0.5417, 0.375, 0.5833, 0.625, 0.5, 0.625, 0.5417, 0.625, 0.5417, 0.625, 0.5, 0.7083, 0.5, 0.75, 0.5, 0.75, 0.5417, 0.7083, 0.5417, 0.2292, 0.5, 0.25, 0.5, 0.25, 0.5417, 0.2292, 0.5417, 0.625, 0.5833, 0.625, 0.5352, 0.625, 0.5288, 0.625, 0.5833, 0.625, 0.5, 0.625, 0.5352, 0.625, 0.5288, 0.625, 0.5, 0.625, 0.5, 0.625, 0.5288, 0.625, 0.5288, 0.625, 0.5, 0.375, 0.5833, 0.375, 0.5417, 0.375, 0.5417, 0.375, 0.5833, 0.5, 0.5, 0.5, 0.5417, 0.5, 0.5417, 0.5, 0.5, 0.375, 0.5833, 0.375, 0.5417, 0.375, 0.5417, 0.375, 0.5833, 0.438, 0.5613, 0.4527, 0.561, 0.4577, 0.5804, 0.4374, 0.5813, 0.4375, 0.1667, 0.5, 0.1667, 0.5, 0.2083, 0.4375, 0.2083, 0.625, 0.5, 0.625, 0.5417, 0.625, 0.5417, 0.625, 0.5, 0.5625, 0.5, 0.625, 0.5, 0.625, 0.5417, 0.5625, 0.5417, 0.625, 0.5, 0.625, 0.5417, 0.625, 0.5417, 0.625, 0.5, 0.375, 0.5833, 0.375, 0.5417, 0.375, 0.5417, 0.375, 0.5833, 0.375, 0.5833, 0.375, 0.5417, 0.375, 0.5417, 0.375, 0.5833, 0.375, 0.5, 0.375, 0.5417, 0.375, 0.5417, 0.375, 0.5, 0.2917, 0.5833, 0.2917, 0.5417, 0.2917, 0.5417, 0.2917, 0.5833, 0.1667, 0.5, 0.2083, 0.5, 0.2083, 0.5417, 0.1667, 0.5417, 0.3333, 0.5, 0.375, 0.5, 0.375, 0.5417, 0.3333, 0.5417, 0.375, 0.1667, 0.375, 0.2083, 0.375, 0.2083, 0.375, 0.1667, 0.25, 0.5, 0.2917, 0.5, 0.2917, 0.5417, 0.25, 0.5417, 0.2083, 0.5, 0.2083, 0.5417, 0.2083, 0.5417, 0.2083, 0.5, 0.7708, 0.5, 0.7917, 0.5, 0.7917, 0.5417, 0.7708, 0.5417, 0.6667, 0.5, 0.7083, 0.5, 0.7083, 0.5417, 0.6667, 0.5417, 0.8333, 0.5, 0.875, 0.5, 0.875, 0.5417, 0.8333, 0.5417, 0.5625, 0.1667, 0.625, 0.1667, 0.625, 0.2083, 0.5625, 0.2083, 0.625, 0.75, 0.625, 0.7083, 0.625, 0.7148, 0.625, 0.75, 0.625, 0.6667, 0.625, 0.7083, 0.625, 0.7148, 0.625, 0.6667, 0.625, 0.6667, 0.625, 0.6667, 0.625, 0.6667, 0.625, 0.6667, 0.625, 0.75, 0.625, 0.75, 0.625, 0.75, 0.625, 0.75, 0.625, 0.75, 0.625, 0.75, 0.625, 0.75, 0.625, 0.75, 0.625, 0.7083, 0.625, 0.75, 0.625, 0.75, 0.625, 0.7148, 0.625, 0.6667, 0.625, 0.6667, 0.625, 0.6667, 0.625, 0.6667, 0.625, 0.7083, 0.625, 0.6667, 0.625, 0.6667, 0.625, 0.7148, 0.625, 0.5, 0.625, 0.5417, 0.625, 0.5352, 0.625, 0.5, 0.625, 0.5833, 0.625, 0.5417, 0.625, 0.5352, 0.625, 0.5833, 0.625, 0.5833, 0.625, 0.5833, 0.625, 0.5833, 0.625, 0.5833, 0.625, 0.5, 0.625, 0.5, 0.625, 0.5, 0.625, 0.5, 0.625, 0.5417, 0.625, 0.5, 0.625, 0.5, 0.625, 0.5352, 0.625, 0.5, 0.625, 0.5, 0.625, 0.5, 0.625, 0.5, 0.625, 0.5417, 0.625, 0.5833, 0.625, 0.5833, 0.625, 0.5352, 0.625, 0.5833, 0.625, 0.5833, 0.625, 0.5833, 0.625, 0.5833, 0.625, 0.5, 0.6667, 0.5, 0.6667, 0.5417, 0.625, 0.5417, 0.2917, 0.5, 0.3333, 0.5, 0.3333, 0.5417, 0.2917, 0.5417, 0.625, 0.6667, 0.6667, 0.6667, 0.6667, 0.7083, 0.625, 0.7083, 0.2917, 0.6667, 0.3333, 0.6667, 0.3333, 0.7083, 0.2917, 0.7083, 0.4375, 0.4167, 0.5, 0.4167, 0.5, 0.4583, 0.4375, 0.4583, 0.4375, 0.75, 0.5, 0.75, 0.5, 0.7917, 0.4375, 0.7917, 0.2917, 0.6667, 0.3333, 0.6667, 0.3333, 0.6667, 0.2917, 0.6667, 0.375, 0.75, 0.375, 0.7917, 0.375, 0.7917, 0.375, 0.75, 0.2917, 0.5417, 0.3333, 0.5417, 0.3333, 0.5833, 0.2917, 0.5833, 0.2917, 0.7083, 0.3333, 0.7083, 0.3333, 0.75, 0.2917, 0.75, 0.625, 0.7083, 0.6667, 0.7083, 0.6667, 0.75, 0.625, 0.75, 0.5625, 0.75, 0.625, 0.75, 0.625, 0.7917, 0.5625, 0.7917, 0.625, 0.5417, 0.6667, 0.5417, 0.6667, 0.5833, 0.625, 0.5833, 0.625, 0.625, 0.6667, 0.625, 0.6667, 0.6667, 0.625, 0.6667, 0.2917, 0.625, 0.3333, 0.625, 0.3333, 0.6667, 0.2917, 0.6667, 0.375, 0.4167, 0.375, 0.4583, 0.375, 0.4583, 0.375, 0.4167, 0.5625, 0.4167, 0.625, 0.4167, 0.625, 0.4583, 0.5625, 0.4583, 0.375, 0.5833, 0.3333, 0.5833, 0.3333, 0.5833, 0.375, 0.5833, 0.7917, 0.5, 0.8333, 0.5, 0.8333, 0.5417, 0.7917, 0.5417, 0.125, 0.5, 0.1667, 0.5, 0.1667, 0.5417, 0.125, 0.5417, 0.7917, 0.6667, 0.8333, 0.6667, 0.8333, 0.7083, 0.7917, 0.7083, 0.125, 0.6667, 0.1667, 0.6667, 0.1667, 0.7083, 0.125, 0.7083, 0.7917, 0.5833, 0.8333, 0.5833, 0.8333, 0.5833, 0.7917, 0.5833, 0.7917, 0.625, 0.8333, 0.625, 0.8333, 0.6667, 0.7917, 0.6667, 0.4375, 0.9167, 0.5, 0.9167, 0.5, 0.9583, 0.4375, 0.9583, 0.4375, 0.25, 0.5, 0.25, 0.5, 0.2917, 0.4375, 0.2917, 0.375, 0.9167, 0.375, 0.9583, 0.375, 0.9583, 0.375, 0.9167, 0.375, 0.25, 0.375, 0.2917, 0.375, 0.2917, 0.375, 0.25, 0.125, 0.6667, 0.1667, 0.6667, 0.1667, 0.6667, 0.125, 0.6667, 0.2083, 0.5833, 0.1667, 0.5833, 0.1667, 0.5833, 0.2083, 0.5833, 0.125, 0.7083, 0.1667, 0.7083, 0.1667, 0.75, 0.125, 0.75, 0.125, 0.5417, 0.1667, 0.5417, 0.1667, 0.5833, 0.125, 0.5833, 0.5625, 0.25, 0.625, 0.25, 0.625, 0.2917, 0.5625, 0.2917, 0.125, 0.625, 0.1667, 0.625, 0.1667, 0.6667, 0.125, 0.6667, 0.875, 0.6667, 0.8333, 0.6667, 0.8333, 0.6667, 0.875, 0.6667, 0.7917, 0.5417, 0.8333, 0.5417, 0.8333, 0.5833, 0.7917, 0.5833, 0.5625, 0.9167, 0.625, 0.9167, 0.625, 0.9583, 0.5625, 0.9583, 0.7917, 0.7083, 0.8333, 0.7083, 0.8333, 0.75, 0.7917, 0.75, 0.125, 0.6667, 0.1667, 0.6667, 0.1667, 0.6667, 0.125, 0.6667, 0.375, 0.9167, 0.375, 0.9583, 0.375, 0.9583, 0.375, 0.9167, 0.375, 0.0, 0.375, 0.04167, 0.375, 0.04167, 0.375, 0.0, 0.2083, 0.6667, 0.2083, 0.7083, 0.2083, 0.7083, 0.2083, 0.6667, 0.375, 0.9583, 0.375, 1.0, 0.375, 1.0, 0.375, 0.9583, 0.2083, 0.7083, 0.2083, 0.75, 0.2083, 0.75, 0.2083, 0.7083, 0.1667, 0.6667, 0.2083, 0.6667, 0.2083, 0.6667, 0.1667, 0.6667, 0.375, 0.04167, 0.375, 0.08333, 0.375, 0.08333, 0.375, 0.04167, 0.2083, 0.5833, 0.1667, 0.5833, 0.1667, 0.5833, 0.2083, 0.5833, 0.375, 0.25, 0.375, 0.2917, 0.375, 0.2917, 0.375, 0.25, 0.2083, 0.5, 0.2083, 0.5417, 0.2083, 0.5417, 0.2083, 0.5, 0.375, 0.1667, 0.375, 0.2083, 0.375, 0.2083, 0.375, 0.1667, 0.375, 0.2917, 0.375, 0.3333, 0.375, 0.3333, 0.375, 0.2917, 0.1667, 0.5833, 0.125, 0.5833, 0.125, 0.5833, 0.1667, 0.5833, 0.375, 0.2083, 0.375, 0.25, 0.375, 0.25, 0.375, 0.2083, 0.2083, 0.5417, 0.2083, 0.5833, 0.2083, 0.5833, 0.2083, 0.5417, 0.375, 0.75, 0.375, 0.7917, 0.375, 0.7917, 0.375, 0.75, 0.2917, 0.6667, 0.3333, 0.6667, 0.3333, 0.6667, 0.2917, 0.6667, 0.2917, 0.75, 0.2917, 0.7083, 0.2917, 0.7083, 0.2917, 0.75, 0.375, 0.6667, 0.375, 0.7083, 0.375, 0.7083, 0.375, 0.6667, 0.375, 0.7083, 0.375, 0.75, 0.375, 0.75, 0.375, 0.7083, 0.2917, 0.7083, 0.2917, 0.6667, 0.2917, 0.6667, 0.2917, 0.7083, 0.3333, 0.6667, 0.375, 0.6667, 0.375, 0.6667, 0.3333, 0.6667, 0.375, 0.7917, 0.375, 0.8333, 0.375, 0.8333, 0.375, 0.7917, 0.375, 0.5833, 0.3333, 0.5833, 0.3333, 0.5833, 0.375, 0.5833, 0.375, 0.4167, 0.375, 0.4583, 0.375, 0.4583, 0.375, 0.4167, 0.2917, 0.5833, 0.2917, 0.5417, 0.2917, 0.5417, 0.2917, 0.5833, 0.375, 0.5, 0.375, 0.5417, 0.375, 0.5417, 0.375, 0.5, 0.375, 0.5417, 0.375, 0.5833, 0.375, 0.5833, 0.375, 0.5417, 0.2917, 0.5417, 0.2917, 0.5, 0.2917, 0.5, 0.2917, 0.5417, 0.375, 0.4583, 0.375, 0.5, 0.375, 0.5, 0.375, 0.4583, 0.3333, 0.5833, 0.2917, 0.5833, 0.2917, 0.5833, 0.3333, 0.5833, 0.125, 0.5833, 0.1667, 0.5833, 0.1667, 0.625, 0.125, 0.625, 0.7917, 0.5833, 0.8333, 0.5833, 0.8333, 0.625, 0.7917, 0.625, 0.2917, 0.5833, 0.3333, 0.5833, 0.3333, 0.625, 0.2917, 0.625, 0.625, 0.5833, 0.6667, 0.5833, 0.6667, 0.625, 0.625, 0.625, 0.375, 0.6667, 0.375, 0.625, 0.375, 0.625, 0.375, 0.6667, 0.625, 0.5833, 0.625, 0.625, 0.625, 0.625, 0.625, 0.5833, 0.468, 0.6544, 0.468, 0.625, 0.4734, 0.625, 0.4734, 0.6586, 0.4058, 0.5976, 0.4058, 0.625, 0.4006, 0.625, 0.4006, 0.5928, 0.4867, 0.6626, 0.4867, 0.625, 0.5, 0.625, 0.5, 0.6667, 0.3878, 0.588, 0.3878, 0.625, 0.375, 0.625, 0.375, 0.5833, 0.625, 0.5833, 0.625, 0.625, 0.625, 0.625, 0.625, 0.5833, 0.375, 0.6667, 0.375, 0.625, 0.375, 0.625, 0.375, 0.6667, 0.7708, 0.5833, 0.7917, 0.5833, 0.7917, 0.625, 0.7708, 0.625, 0.8333, 0.5833, 0.875, 0.5833, 0.875, 0.625, 0.8333, 0.625, 0.5625, 0.08333, 0.625, 0.08333, 0.625, 0.125, 0.5625, 0.125, 0.7083, 0.5833, 0.75, 0.5833, 0.75, 0.625, 0.7083, 0.625, 0.2292, 0.5833, 0.25, 0.5833, 0.25, 0.625, 0.2292, 0.625, 0.625, 0.5833, 0.625, 0.625, 0.625, 0.625, 0.625, 0.5833, 0.375, 0.6667, 0.375, 0.625, 0.375, 0.625, 0.375, 0.6667, 0.4368, 0.6012, 0.4626, 0.5998, 0.4626, 0.625, 0.4368, 0.625, 0.4375, 0.08333, 0.5, 0.08333, 0.5, 0.125, 0.4375, 0.125, 0.5, 0.5833, 0.5, 0.625, 0.5, 0.625, 0.5, 0.5833, 0.375, 0.6667, 0.375, 0.625, 0.375, 0.625, 0.375, 0.6667, 0.375, 0.6667, 0.375, 0.625, 0.375, 0.625, 0.375, 0.6667, 0.5625, 0.5833, 0.625, 0.5833, 0.625, 0.625, 0.5625, 0.625, 0.625, 0.5833, 0.625, 0.625, 0.625, 0.625, 0.625, 0.5833, 0.25, 0.5833, 0.2917, 0.5833, 0.2917, 0.625, 0.25, 0.625, 0.1667, 0.5833, 0.2083, 0.5833, 0.2083, 0.625, 0.1667, 0.625, 0.6667, 0.5833, 0.7083, 0.5833, 0.7083, 0.625, 0.6667, 0.625, 0.75, 0.6667, 0.75, 0.625, 0.75, 0.625, 0.75, 0.6667, 0.5, 0.1667, 0.5, 0.125, 0.5, 0.125, 0.5, 0.1667, 0.3333, 0.5833, 0.375, 0.5833, 0.375, 0.625, 0.3333, 0.625, 0.375, 0.6667, 0.375, 0.625, 0.375, 0.625, 0.375, 0.6667, 0.625, 0.5833, 0.625, 0.625, 0.625, 0.625, 0.625, 0.5833, 0.5, 0.5833, 0.5625, 0.5833, 0.5625, 0.625, 0.5, 0.625, 0.5, 0.08333, 0.5625, 0.08333, 0.5625, 0.125, 0.5, 0.125, 0.5, 0.9167, 0.5625, 0.9167, 0.5625, 0.9583, 0.5, 0.9583, 0.5, 0.25, 0.5625, 0.25, 0.5625, 0.2917, 0.5, 0.2917, 0.5, 0.4167, 0.5625, 0.4167, 0.5625, 0.4583, 0.5, 0.4583, 0.5, 0.75, 0.5625, 0.75, 0.5625, 0.7917, 0.5, 0.7917, 0.5, 0.1667, 0.5625, 0.1667, 0.5625, 0.2083, 0.5, 0.2083, 0.5, 0.5, 0.5625, 0.5, 0.5625, 0.5417, 0.5, 0.5417, 0.5, 0.0, 0.5625, 0.0, 0.5625, 0.04167, 0.5, 0.04167, 0.5, 0.6667, 0.5625, 0.6667, 0.5625, 0.7083, 0.5, 0.7083, 0.625, 0.75, 0.5625, 0.75, 0.5625, 0.75, 0.625, 0.75, 0.5, 0.5, 0.5625, 0.5, 0.5625, 0.5, 0.5, 0.5, 0.5, 0.5, 0.5625, 0.5, 0.5625, 0.5, 0.5, 0.5, 0.625, 0.75, 0.5625, 0.75, 0.5625, 0.75, 0.625, 0.75, 0.625, 0.1667, 0.5625, 0.1667, 0.5625, 0.1667, 0.625, 0.1667, 0.5, 0.08333, 0.5625, 0.08333, 0.5625, 0.08333, 0.5, 0.08333, 0.5, 0.125, 0.5625, 0.125, 0.5625, 0.1667, 0.5, 0.1667, 0.5, 0.3542, 0.5625, 0.3542, 0.5625, 0.375, 0.5, 0.375, 0.5, 0.8333, 0.5625, 0.8333, 0.5625, 0.875, 0.5, 0.875, 0.5, 0.5, 0.5625, 0.5, 0.5625, 0.5, 0.5, 0.5, 0.625, 0.75, 0.5625, 0.75, 0.5625, 0.75, 0.625, 0.75, 0.625, 0.75, 0.5625, 0.75, 0.5625, 0.75, 0.625, 0.75, 0.625, 0.75, 0.5625, 0.75, 0.5625, 0.75, 0.625, 0.75, 0.5, 0.5, 0.5625, 0.5, 0.5625, 0.5, 0.5, 0.5, 0.5, 0.625, 0.5625, 0.625, 0.5625, 0.6667, 0.5, 0.6667, 0.5, 0.5417, 0.5625, 0.5417, 0.5625, 0.5833, 0.5, 0.5833, 0.5, 0.7083, 0.5625, 0.7083, 0.5625, 0.75, 0.5, 0.75, 0.5, 0.5, 0.5625, 0.5, 0.5625, 0.5, 0.5, 0.5, 0.5, 0.8958, 0.5625, 0.8958, 0.5625, 0.9167, 0.5, 0.9167, 0.5, 0.7917, 0.5625, 0.7917, 0.5625, 0.8333, 0.5, 0.8333, 0.5, 0.375, 0.5625, 0.375, 0.5625, 0.4167, 0.5, 0.4167, 0.5, 0.2917, 0.5625, 0.2917, 0.5625, 0.3333, 0.5, 0.3333, 0.5, 0.04167, 0.5625, 0.04167, 0.5625, 0.08333, 0.5, 0.08333, 0.5, 0.4583, 0.5625, 0.4583, 0.5625, 0.5, 0.5, 0.5, 0.5, 0.2083, 0.5625, 0.2083, 0.5625, 0.25, 0.5, 0.25, 0.5, 0.9583, 0.5625, 0.9583, 0.5625, 1.0, 0.5, 1.0, 0.4062, 0.08333, 0.4375, 0.08333, 0.4375, 0.125, 0.4062, 0.125, 0.4238, 0.6019, 0.4368, 0.6012, 0.4368, 0.625, 0.4238, 0.625, 0.4063, 0.25, 0.4375, 0.25, 0.4375, 0.2917, 0.4062, 0.2917, 0.4063, 0.9167, 0.4375, 0.9167, 0.4375, 0.9583, 0.4062, 0.9583, 0.4062, 0.75, 0.4375, 0.75, 0.4375, 0.7917, 0.4062, 0.7917, 0.4062, 0.4167, 0.4375, 0.4167, 0.4375, 0.4583, 0.4062, 0.4583, 0.4062, 0.1667, 0.4375, 0.1667, 0.4375, 0.2083, 0.4063, 0.2083, 0.4307, 0.5615, 0.438, 0.5613, 0.4374, 0.5813, 0.4273, 0.5817, 0.4062, 0.0, 0.4375, 0.0, 0.4375, 0.04167, 0.4063, 0.04167, 0.4238, 0.6481, 0.4368, 0.6488, 0.4374, 0.6687, 0.4273, 0.6683, 0.4062, 0.5, 0.4375, 0.5, 0.4375, 0.5, 0.4062, 0.5, 0.5, 0.75, 0.4375, 0.75, 0.4375, 0.75, 0.5, 0.75, 0.4282, 0.7009, 0.438, 0.701, 0.4379, 0.7134, 0.4256, 0.7134, 0.4575, 0.5487, 0.438, 0.549, 0.4379, 0.5366, 0.4623, 0.5364, 0.4159, 0.7317, 0.4377, 0.7317, 0.4375, 0.75, 0.4063, 0.75, 0.4812, 0.5182, 0.4377, 0.5183, 0.4375, 0.5, 0.5, 0.5, 0.5, 0.75, 0.4375, 0.75, 0.4375, 0.75, 0.5, 0.75, 0.4062, 0.5, 0.4375, 0.5, 0.4375, 0.5, 0.4062, 0.5, 0.4063, 0.8333, 0.4375, 0.8333, 0.4375, 0.875, 0.4062, 0.875, 0.4062, 0.3542, 0.4375, 0.3542, 0.4375, 0.375, 0.4062, 0.375, 0.5, 0.75, 0.4375, 0.75, 0.4375, 0.75, 0.5, 0.75, 0.4062, 0.5, 0.4375, 0.5, 0.4375, 0.5, 0.4062, 0.5, 0.5, 0.75, 0.4375, 0.75, 0.4375, 0.75, 0.5, 0.75, 0.4273, 0.6683, 0.4374, 0.6687, 0.438, 0.6887, 0.4307, 0.6885, 0.4273, 0.5817, 0.4374, 0.5813, 0.4368, 0.6012, 0.4238, 0.6019, 0.4238, 0.625, 0.4368, 0.625, 0.4368, 0.6488, 0.4238, 0.6481, 0.4062, 0.9583, 0.4375, 0.9583, 0.4375, 1.0, 0.4062, 1.0, 0.4063, 0.2083, 0.4375, 0.2083, 0.4375, 0.25, 0.4063, 0.25, 0.4062, 0.4583, 0.4375, 0.4583, 0.4375, 0.5, 0.4062, 0.5, 0.4063, 0.04167, 0.4375, 0.04167, 0.4375, 0.08333, 0.4062, 0.08333, 0.4062, 0.125, 0.4375, 0.125, 0.4375, 0.1667, 0.4062, 0.1667, 0.4062, 0.2917, 0.4375, 0.2917, 0.4375, 0.3333, 0.4062, 0.3333, 0.4062, 0.375, 0.4375, 0.375, 0.4375, 0.4167, 0.4062, 0.4167, 0.4062, 0.7917, 0.4375, 0.7917, 0.4375, 0.8333, 0.4063, 0.8333, 0.4062, 0.8958, 0.4375, 0.8958, 0.4375, 0.9167, 0.4063, 0.9167, 0.4062, 0.5, 0.4375, 0.5, 0.4375, 0.5, 0.4062, 0.5, 0.4062, 0.5, 0.4375, 0.5, 0.4375, 0.5, 0.4062, 0.5, 0.4062, 0.5, 0.4375, 0.5, 0.4375, 0.5, 0.4062, 0.5, 0.5, 0.75, 0.4375, 0.75, 0.4375, 0.75, 0.5, 0.75, 0.5, 0.75, 0.4375, 0.75, 0.4375, 0.75, 0.5, 0.75, 0.5, 0.08333, 0.5625, 0.08333, 0.5625, 0.08333, 0.5, 0.08333, 0.625, 0.1667, 0.5625, 0.1667, 0.5625, 0.1667, 0.625, 0.1667, 0.5, 0.1667, 0.5, 0.125, 0.5, 0.125, 0.5, 0.1667, 0.75, 0.6667, 0.75, 0.625, 0.75, 0.625, 0.75, 0.6667, 0.875, 0.6667, 0.8333, 0.6667, 0.8333, 0.6667, 0.875, 0.6667, 0.7917, 0.5833, 0.8333, 0.5833, 0.8333, 0.5833, 0.7917, 0.5833, 0.7708, 0.6667, 0.75, 0.6667, 0.75, 0.6667, 0.7708, 0.6667, 0.5625, 0.1667, 0.5, 0.1667, 0.5, 0.1667, 0.5625, 0.1667, 0.7708, 0.5833, 0.7917, 0.5833, 0.7917, 0.5833, 0.7708, 0.5833, 0.5625, 0.08333, 0.625, 0.08333, 0.625, 0.08333, 0.5625, 0.08333, 0.8333, 0.5833, 0.875, 0.5833, 0.875, 0.5833, 0.8333, 0.5833, 0.8333, 0.6667, 0.7917, 0.6667, 0.7917, 0.6667, 0.8333, 0.6667, 0.75, 0.625, 0.75, 0.5833, 0.75, 0.5833, 0.75, 0.625, 0.5, 0.125, 0.5, 0.08333, 0.5, 0.08333, 0.5, 0.125, 0.75, 0.5833, 0.7708, 0.5833, 0.7708, 0.5833, 0.75, 0.5833, 0.7917, 0.6667, 0.7708, 0.6667, 0.7708, 0.6667, 0.7917, 0.6667, 0.4062, 0.875, 0.4375, 0.875, 0.4375, 0.8958, 0.4062, 0.8958, 0.4062, 0.3333, 0.4375, 0.3333, 0.4375, 0.3542, 0.4062, 0.3542, 0.5, 0.875, 0.5625, 0.875, 0.5625, 0.8958, 0.5, 0.8958, 0.5, 0.3333, 0.5625, 0.3333, 0.5625, 0.3542, 0.5, 0.3542, 0.2083, 0.5833, 0.2292, 0.5833, 0.2292, 0.625, 0.2083, 0.625, 0.75, 0.5833, 0.7708, 0.5833, 0.7708, 0.625, 0.75, 0.625, 0.75, 0.5, 0.7708, 0.5, 0.7708, 0.5417, 0.75, 0.5417, 0.2083, 0.5, 0.2292, 0.5, 0.2292, 0.5417, 0.2083, 0.5417, 0.75, 0.6667, 0.7708, 0.6667, 0.7708, 0.7083, 0.75, 0.7083, 0.2083, 0.6667, 0.2292, 0.6667, 0.2292, 0.7083, 0.2083, 0.7083, 0.7917, 0.6667, 0.7708, 0.6667, 0.7708, 0.6667, 0.7917, 0.6667, 0.75, 0.5833, 0.7708, 0.5833, 0.7708, 0.5833, 0.75, 0.5833, 0.75, 0.625, 0.7708, 0.625, 0.7708, 0.6667, 0.75, 0.6667, 0.2083, 0.625, 0.2292, 0.625, 0.2292, 0.6667, 0.2083, 0.6667, 0.2083, 0.5417, 0.2292, 0.5417, 0.2292, 0.5833, 0.2083, 0.5833, 0.5625, 0.3333, 0.625, 0.3333, 0.625, 0.3542, 0.5625, 0.3542, 0.2083, 0.7083, 0.2292, 0.7083, 0.2292, 0.75, 0.2083, 0.75, 0.4375, 0.3333, 0.5, 0.3333, 0.5, 0.3542, 0.4375, 0.3542, 0.4375, 0.875, 0.5, 0.875, 0.5, 0.8958, 0.4375, 0.8958, 0.75, 0.7083, 0.7708, 0.7083, 0.7708, 0.75, 0.75, 0.75, 0.5625, 0.875, 0.625, 0.875, 0.625, 0.8958, 0.5625, 0.8958, 0.75, 0.5417, 0.7708, 0.5417, 0.7708, 0.5833, 0.75, 0.5833, 0.4623, 0.5364, 0.4379, 0.5366, 0.4377, 0.5183, 0.4812, 0.5182, 0.4256, 0.7134, 0.4379, 0.7134, 0.4377, 0.7317, 0.4159, 0.7317, 0.4006, 0.5928, 0.4006, 0.625, 0.3878, 0.625, 0.3878, 0.588, 0.4734, 0.6586, 0.4734, 0.625, 0.4867, 0.625, 0.4867, 0.6626, 0.4134, 0.5367, 0.407, 0.5647, 0.391, 0.5532, 0.3942, 0.5183, 0.4734, 0.5914, 0.4679, 0.5639, 0.4839, 0.5528, 0.4867, 0.5874, 0.4006, 0.6572, 0.407, 0.6853, 0.391, 0.6968, 0.3878, 0.662, 0.4623, 0.7136, 0.4679, 0.6861, 0.4839, 0.6972, 0.4812, 0.7318, 0.4679, 0.6861, 0.4734, 0.6586, 0.4867, 0.6626, 0.4839, 0.6972, 0.4679, 0.5639, 0.4623, 0.5364, 0.4812, 0.5182, 0.4839, 0.5528, 0.4734, 0.625, 0.4734, 0.5914, 0.4867, 0.5874, 0.4867, 0.625, 0.4006, 0.625, 0.4006, 0.6572, 0.3878, 0.662, 0.3878, 0.625, 0.407, 0.6853, 0.4134, 0.7133, 0.3942, 0.7317, 0.391, 0.6968, 0.407, 0.5647, 0.4006, 0.5928, 0.3878, 0.588, 0.391, 0.5532, 0.4379, 0.7134, 0.4623, 0.7136, 0.4812, 0.7318, 0.4377, 0.7317, 0.4256, 0.5366, 0.4134, 0.5367, 0.3942, 0.5183, 0.4159, 0.5183, 0.4379, 0.5366, 0.4256, 0.5366, 0.4159, 0.5183, 0.4377, 0.5183, 0.4134, 0.7133, 0.4256, 0.7134, 0.4159, 0.7317, 0.3942, 0.7317, 0.375, 0.3333, 0.4062, 0.3333, 0.4062, 0.3542, 0.375, 0.3542, 0.375, 0.875, 0.4062, 0.875, 0.4062, 0.8958, 0.375, 0.8958, 0.375, 0.5, 0.4062, 0.5, 0.4062, 0.5, 0.375, 0.5, 0.375, 0.5, 0.4062, 0.5, 0.4062, 0.5, 0.375, 0.5, 0.375, 0.5, 0.4062, 0.5, 0.4062, 0.5, 0.375, 0.5, 0.375, 0.8958, 0.4062, 0.8958, 0.4063, 0.9167, 0.375, 0.9167, 0.375, 0.7917, 0.4062, 0.7917, 0.4063, 0.8333, 0.375, 0.8333, 0.375, 0.375, 0.4062, 0.375, 0.4062, 0.4167, 0.375, 0.4167, 0.375, 0.2917, 0.4062, 0.2917, 0.4062, 0.3333, 0.375, 0.3333, 0.375, 0.125, 0.4062, 0.125, 0.4062, 0.1667, 0.375, 0.1667, 0.375, 0.04167, 0.4063, 0.04167, 0.4062, 0.08333, 0.375, 0.08333, 0.375, 0.4583, 0.4062, 0.4583, 0.4062, 0.5, 0.375, 0.5, 0.375, 0.2083, 0.4063, 0.2083, 0.4063, 0.25, 0.375, 0.25, 0.375, 0.9583, 0.4062, 0.9583, 0.4062, 1.0, 0.375, 1.0, 0.4109, 0.625, 0.4238, 0.625, 0.4238, 0.6481, 0.4109, 0.6475, 0.4171, 0.5821, 0.4273, 0.5817, 0.4238, 0.6019, 0.4109, 0.6025, 0.4171, 0.6679, 0.4273, 0.6683, 0.4307, 0.6885, 0.4234, 0.6883, 0.375, 0.5, 0.4062, 0.5, 0.4062, 0.5, 0.375, 0.5, 0.375, 0.3542, 0.4062, 0.3542, 0.4062, 0.375, 0.375, 0.375, 0.375, 0.8333, 0.4063, 0.8333, 0.4062, 0.875, 0.375, 0.875, 0.375, 0.5, 0.4062, 0.5, 0.4062, 0.5, 0.375, 0.5, 0.3942, 0.7317, 0.4159, 0.7317, 0.4063, 0.75, 0.375, 0.75, 0.4184, 0.7008, 0.4282, 0.7009, 0.4256, 0.7134, 0.4134, 0.7133, 0.375, 0.5, 0.4062, 0.5, 0.4062, 0.5, 0.375, 0.5, 0.4109, 0.6475, 0.4238, 0.6481, 0.4273, 0.6683, 0.4171, 0.6679, 0.375, 0.0, 0.4062, 0.0, 0.4063, 0.04167, 0.375, 0.04167, 0.4234, 0.5617, 0.4307, 0.5615, 0.4273, 0.5817, 0.4171, 0.5821, 0.375, 0.1667, 0.4062, 0.1667, 0.4063, 0.2083, 0.375, 0.2083, 0.375, 0.4167, 0.4062, 0.4167, 0.4062, 0.4583, 0.375, 0.4583, 0.375, 0.75, 0.4062, 0.75, 0.4062, 0.7917, 0.375, 0.7917, 0.375, 0.9167, 0.4063, 0.9167, 0.4062, 0.9583, 0.375, 0.9583, 0.375, 0.25, 0.4063, 0.25, 0.4062, 0.2917, 0.375, 0.2917, 0.4109, 0.6025, 0.4238, 0.6019, 0.4238, 0.625, 0.4109, 0.625, 0.375, 0.08333, 0.4062, 0.08333, 0.4062, 0.125, 0.375, 0.125, 0.4375, 0.75, 0.4062, 0.75, 0.4062, 0.75, 0.4375, 0.75, 0.438, 0.549, 0.4282, 0.5491, 0.4256, 0.5366, 0.4379, 0.5366, 0.4377, 0.5183, 0.4159, 0.5183, 0.4062, 0.5, 0.4375, 0.5, 0.4375, 0.75, 0.4062, 0.75, 0.4062, 0.75, 0.4375, 0.75, 0.4375, 0.75, 0.4062, 0.75, 0.4062, 0.75, 0.4375, 0.75, 0.4375, 0.75, 0.4062, 0.75, 0.4063, 0.75, 0.4375, 0.75, 0.4375, 0.75, 0.4062, 0.75, 0.4062, 0.75, 0.4375, 0.75, 0.4375, 0.75, 0.4062, 0.75, 0.4062, 0.75, 0.4375, 0.75, 0.438, 0.5613, 0.4307, 0.5615, 0.4282, 0.5491, 0.438, 0.549, 0.4234, 0.6883, 0.4307, 0.6885, 0.4282, 0.7009, 0.4184, 0.7008, 0.4527, 0.561, 0.438, 0.5613, 0.438, 0.549, 0.4575, 0.5487, 0.4307, 0.6885, 0.438, 0.6887, 0.438, 0.701, 0.4282, 0.7009, 0.4109, 0.6025, 0.4109, 0.625, 0.4058, 0.625, 0.4058, 0.5976, 0.4626, 0.6502, 0.4626, 0.625, 0.468, 0.625, 0.468, 0.6544, 0.4234, 0.5617, 0.4171, 0.5821, 0.4121, 0.5734, 0.4184, 0.5492, 0.4626, 0.5998, 0.4577, 0.5804, 0.4628, 0.5722, 0.468, 0.5956, 0.4109, 0.6475, 0.4171, 0.6679, 0.4121, 0.6766, 0.4058, 0.6524, 0.4527, 0.689, 0.4577, 0.6696, 0.4628, 0.6778, 0.4575, 0.7013, 0.4577, 0.6696, 0.4626, 0.6502, 0.468, 0.6544, 0.4628, 0.6778, 0.4577, 0.5804, 0.4527, 0.561, 0.4575, 0.5487, 0.4628, 0.5722, 0.4626, 0.625, 0.4626, 0.5998, 0.468, 0.5956, 0.468, 0.625, 0.4109, 0.625, 0.4109, 0.6475, 0.4058, 0.6524, 0.4058, 0.625, 0.4171, 0.6679, 0.4234, 0.6883, 0.4184, 0.7008, 0.4121, 0.6766, 0.4171, 0.5821, 0.4109, 0.6025, 0.4058, 0.5976, 0.4121, 0.5734, 0.438, 0.6887, 0.4527, 0.689, 0.4575, 0.7013, 0.438, 0.701, 0.4307, 0.5615, 0.4234, 0.5617, 0.4184, 0.5492, 0.4282, 0.5491])
me_cube.materials.append(mat_luna_body)
me_cube.materials.append(mat_luna_dark)
me_cube.use_mirror_y = True
me_cube.use_mirror_vertex_groups = False
me_cube.update()
me_sphere = bpy.data.meshes.new('Sphere')
me_sphere.from_pydata([(1.594, -0.209, 2.378), (1.606, -0.167, 2.382), (1.625, -0.1332, 2.372), (1.646, -0.1156, 2.35), (1.664, -0.1181, 2.319), (1.675, -0.1401, 2.288), (1.679, -0.1757, 2.261), (1.596, -0.2116, 2.378), (1.611, -0.1748, 2.383), (1.632, -0.1446, 2.374), (1.654, -0.1284, 2.352), (1.671, -0.1295, 2.321), (1.68, -0.1479, 2.289), (1.681, -0.1784, 2.262), (1.597, -0.217, 2.377), (1.614, -0.1904, 2.381), (1.636, -0.1675, 2.37), (1.659, -0.1539, 2.348), (1.675, -0.1524, 2.317), (1.683, -0.1635, 2.286), (1.682, -0.1838, 2.261), (1.597, -0.2241, 2.375), (1.616, -0.2115, 2.375), (1.638, -0.1986, 2.362), (1.661, -0.1887, 2.338), (1.676, -0.1835, 2.309), (1.684, -0.1845, 2.281), (1.682, -0.191, 2.259), (1.597, -0.2316, 2.371), (1.614, -0.2334, 2.365), (1.636, -0.2305, 2.35), (1.658, -0.2254, 2.325), (1.674, -0.2157, 2.298), (1.681, -0.2072, 2.274), (1.68, -0.1991, 2.257), (1.595, -0.2379, 2.367), (1.61, -0.2491, 2.358), (1.63, -0.254, 2.34), (1.651, -0.2535, 2.313), (1.668, -0.2392, 2.288), (1.676, -0.2229, 2.266), (1.678, -0.2057, 2.255), (1.593, -0.2422, 2.364), (1.602, -0.2621, 2.349), (1.616, -0.279, 2.323), (1.636, -0.2834, 2.295), (1.653, -0.2646, 2.272), (1.669, -0.2357, 2.257), (1.675, -0.2101, 2.252), (1.675, -0.196, 2.254), (1.592, -0.2287, 2.368), (1.59, -0.2444, 2.362), (1.592, -0.2711, 2.34), (1.601, -0.2976, 2.306), (1.618, -0.3046, 2.276), (1.637, -0.2834, 2.256), (1.659, -0.2447, 2.248), (1.672, -0.2122, 2.249), (1.588, -0.2442, 2.36), (1.583, -0.2716, 2.334), (1.587, -0.2999, 2.296), (1.603, -0.3072, 2.265), (1.624, -0.2857, 2.246), (1.65, -0.2452, 2.242), (1.67, -0.2121, 2.248)], [], [(49, 6, 13), (5, 4, 11, 12), (3, 2, 9, 10), (1, 0, 7, 8), (6, 5, 12, 13), (4, 3, 10, 11), (2, 1, 8, 9), (0, 50, 7), (10, 9, 16, 17), (8, 7, 14, 15), (13, 12, 19, 20), (11, 10, 17, 18), (9, 8, 15, 16), (7, 50, 14), (49, 13, 20), (12, 11, 18, 19), (20, 19, 26, 27), (18, 17, 24, 25), (16, 15, 22, 23), (14, 50, 21), (49, 20, 27), (19, 18, 25, 26), (17, 16, 23, 24), (15, 14, 21, 22), (23, 22, 29, 30), (21, 50, 28), (49, 27, 34), (26, 25, 32, 33), (24, 23, 30, 31), (22, 21, 28, 29), (27, 26, 33, 34), (25, 24, 31, 32), (49, 34, 41), (33, 32, 39, 40), (31, 30, 37, 38), (29, 28, 35, 36), (34, 33, 40, 41), (32, 31, 38, 39), (30, 29, 36, 37), (28, 50, 35), (36, 35, 42, 43), (41, 40, 47, 48), (39, 38, 45, 46), (37, 36, 43, 44), (35, 50, 42), (49, 41, 48), (40, 39, 46, 47), (38, 37, 44, 45), (48, 47, 56, 57), (46, 45, 54, 55), (44, 43, 52, 53), (42, 50, 51), (49, 48, 57), (47, 46, 55, 56), (45, 44, 53, 54), (43, 42, 51, 52), (51, 50, 58), (49, 57, 64), (56, 55, 62, 63), (54, 53, 60, 61), (52, 51, 58, 59), (57, 56, 63, 64), (55, 54, 61, 62), (53, 52, 59, 60)])
me_sphere.polygons.foreach_set('use_smooth', [True] * 64)
_uv = me_sphere.uv_layers.new(name='UVMap')
_uv.uv.foreach_set('vector', [0.5938, 5.96e-08, 0.625, 0.125, 0.5625, 0.125, 0.625, 0.25, 0.625, 0.375, 0.5625, 0.375, 0.5625, 0.25, 0.625, 0.5, 0.625, 0.625, 0.5625, 0.625, 0.5625, 0.5, 0.625, 0.75, 0.625, 0.875, 0.5625, 0.875, 0.5625, 0.75, 0.625, 0.125, 0.625, 0.25, 0.5625, 0.25, 0.5625, 0.125, 0.625, 0.375, 0.625, 0.5, 0.5625, 0.5, 0.5625, 0.375, 0.625, 0.625, 0.625, 0.75, 0.5625, 0.75, 0.5625, 0.625, 0.625, 0.875, 0.5938, 1.0, 0.5625, 0.875, 0.5625, 0.5, 0.5625, 0.625, 0.5, 0.625, 0.5, 0.5, 0.5625, 0.75, 0.5625, 0.875, 0.5, 0.875, 0.5, 0.75, 0.5625, 0.125, 0.5625, 0.25, 0.5, 0.25, 0.5, 0.125, 0.5625, 0.375, 0.5625, 0.5, 0.5, 0.5, 0.5, 0.375, 0.5625, 0.625, 0.5625, 0.75, 0.5, 0.75, 0.5, 0.625, 0.5625, 0.875, 0.5312, 1.0, 0.5, 0.875, 0.5312, 5.96e-08, 0.5625, 0.125, 0.5, 0.125, 0.5625, 0.25, 0.5625, 0.375, 0.5, 0.375, 0.5, 0.25, 0.5, 0.125, 0.5, 0.25, 0.4375, 0.25, 0.4375, 0.125, 0.5, 0.375, 0.5, 0.5, 0.4375, 0.5, 0.4375, 0.375, 0.5, 0.625, 0.5, 0.75, 0.4375, 0.75, 0.4375, 0.625, 0.5, 0.875, 0.4687, 1.0, 0.4375, 0.875, 0.4687, 5.96e-08, 0.5, 0.125, 0.4375, 0.125, 0.5, 0.25, 0.5, 0.375, 0.4375, 0.375, 0.4375, 0.25, 0.5, 0.5, 0.5, 0.625, 0.4375, 0.625, 0.4375, 0.5, 0.5, 0.75, 0.5, 0.875, 0.4375, 0.875, 0.4375, 0.75, 0.4375, 0.625, 0.4375, 0.75, 0.375, 0.75, 0.375, 0.625, 0.4375, 0.875, 0.4062, 1.0, 0.375, 0.875, 0.4062, 5.96e-08, 0.4375, 0.125, 0.375, 0.125, 0.4375, 0.25, 0.4375, 0.375, 0.375, 0.375, 0.375, 0.25, 0.4375, 0.5, 0.4375, 0.625, 0.375, 0.625, 0.375, 0.5, 0.4375, 0.75, 0.4375, 0.875, 0.375, 0.875, 0.375, 0.75, 0.4375, 0.125, 0.4375, 0.25, 0.375, 0.25, 0.375, 0.125, 0.4375, 0.375, 0.4375, 0.5, 0.375, 0.5, 0.375, 0.375, 0.3437, 5.96e-08, 0.375, 0.125, 0.3125, 0.125, 0.375, 0.25, 0.375, 0.375, 0.3125, 0.375, 0.3125, 0.25, 0.375, 0.5, 0.375, 0.625, 0.3125, 0.625, 0.3125, 0.5, 0.375, 0.75, 0.375, 0.875, 0.3125, 0.875, 0.3125, 0.75, 0.375, 0.125, 0.375, 0.25, 0.3125, 0.25, 0.3125, 0.125, 0.375, 0.375, 0.375, 0.5, 0.3125, 0.5, 0.3125, 0.375, 0.375, 0.625, 0.375, 0.75, 0.3125, 0.75, 0.3125, 0.625, 0.375, 0.875, 0.3437, 1.0, 0.3125, 0.875, 0.3125, 0.75, 0.3125, 0.875, 0.25, 0.875, 0.25, 0.75, 0.3125, 0.125, 0.3125, 0.25, 0.25, 0.25, 0.25, 0.125, 0.3125, 0.375, 0.3125, 0.5, 0.25, 0.5, 0.25, 0.375, 0.3125, 0.625, 0.3125, 0.75, 0.25, 0.75, 0.25, 0.625, 0.3125, 0.875, 0.2812, 1.0, 0.25, 0.875, 0.2812, 5.96e-08, 0.3125, 0.125, 0.25, 0.125, 0.3125, 0.25, 0.3125, 0.375, 0.25, 0.375, 0.25, 0.25, 0.3125, 0.5, 0.3125, 0.625, 0.25, 0.625, 0.25, 0.5, 0.25, 0.125, 0.25, 0.25, 0.1875, 0.25, 0.1875, 0.125, 0.25, 0.375, 0.25, 0.5, 0.1875, 0.5, 0.1875, 0.375, 0.25, 0.625, 0.25, 0.75, 0.1875, 0.75, 0.1875, 0.625, 0.25, 0.875, 0.2187, 1.0, 0.1875, 0.875, 0.2187, 5.96e-08, 0.25, 0.125, 0.1875, 0.125, 0.25, 0.25, 0.25, 0.375, 0.1875, 0.375, 0.1875, 0.25, 0.25, 0.5, 0.25, 0.625, 0.1875, 0.625, 0.1875, 0.5, 0.25, 0.75, 0.25, 0.875, 0.1875, 0.875, 0.1875, 0.75, 0.1875, 0.875, 0.1562, 1.0, 0.125, 0.875, 0.1562, 5.96e-08, 0.1875, 0.125, 0.125, 0.125, 0.1875, 0.25, 0.1875, 0.375, 0.125, 0.375, 0.125, 0.25, 0.1875, 0.5, 0.1875, 0.625, 0.125, 0.625, 0.125, 0.5, 0.1875, 0.75, 0.1875, 0.875, 0.125, 0.875, 0.125, 0.75, 0.1875, 0.125, 0.1875, 0.25, 0.125, 0.25, 0.125, 0.125, 0.1875, 0.375, 0.1875, 0.5, 0.125, 0.5, 0.125, 0.375, 0.1875, 0.625, 0.1875, 0.75, 0.125, 0.75, 0.125, 0.625])
me_sphere.materials.append(mat_luna_dark)
me_sphere.update()
me_sphere_001 = bpy.data.meshes.new('Sphere.001')
me_sphere_001.from_pydata([(2.041, 0.09785, 2.28), (2.044, 0.1059, 2.241), (2.044, 0.09785, 2.2), (2.047, 0.04053, 2.144), (2.039, 0.03745, 2.331), (2.058, 0.06919, 2.31), (2.072, 0.0904, 2.278), (2.076, 0.09785, 2.238), (2.075, 0.0904, 2.198), (2.07, 0.06919, 2.165), (2.061, 0.03745, 2.143), (2.051, 0.02866, 2.33), (2.077, 0.05296, 2.308), (2.094, 0.06919, 2.274), (2.101, 0.07489, 2.234), (2.099, 0.06919, 2.195), (2.09, 0.05296, 2.163), (2.073, 0.02866, 2.143), (2.058, 0.01551, 2.33), (2.09, 0.02866, 2.307), (2.111, 0.03745, 2.273), (2.119, 0.04053, 2.232), (2.116, 0.03745, 2.194), (2.105, 0.02866, 2.163), (2.081, 0.01551, 2.143), (2.062, -2.486e-07, 2.33), (2.096, -2.534e-07, 2.307), (2.119, -2.565e-07, 2.273), (2.127, -2.597e-07, 2.232), (2.124, -2.568e-07, 2.194), (2.111, -2.541e-07, 2.163), (2.085, -2.498e-07, 2.143), (2.058, -0.01551, 2.33), (2.09, -0.02866, 2.307), (2.111, -0.03745, 2.273), (2.119, -0.04053, 2.232), (2.116, -0.03745, 2.194), (2.105, -0.02866, 2.163), (2.081, -0.01551, 2.143), (2.051, -0.02866, 2.33), (2.077, -0.05296, 2.308), (2.094, -0.06919, 2.274), (2.101, -0.07489, 2.234), (2.099, -0.06919, 2.195), (2.09, -0.05296, 2.163), (2.073, -0.02866, 2.143), (2.039, -0.03745, 2.331), (2.058, -0.06919, 2.31), (2.072, -0.0904, 2.278), (2.076, -0.09785, 2.238), (2.075, -0.0904, 2.198), (2.07, -0.06919, 2.165), (2.061, -0.03745, 2.143), (2.027, -0.04053, 2.332), (2.034, -0.07489, 2.312), (2.041, -0.09785, 2.28), (2.044, -0.1059, 2.241), (2.044, -0.09785, 2.2), (2.046, -0.07489, 2.166), (2.047, -0.04053, 2.144), (2.047, -2.452e-07, 2.136), (2.026, -2.442e-07, 2.34), (2.014, -0.03745, 2.333), (2.009, -0.06919, 2.313), (2.007, -0.0904, 2.281), (2.006, -0.09785, 2.242), (2.009, -0.0904, 2.201), (2.018, -0.06919, 2.167), (2.031, -0.03745, 2.144), (2.003, -0.02866, 2.334), (1.988, -0.05296, 2.314), (1.977, -0.06919, 2.282), (1.972, -0.07489, 2.242), (1.978, -0.06919, 2.201), (1.994, -0.05296, 2.167), (2.018, -0.02866, 2.144), (1.997, -0.01551, 2.335), (1.973, -0.02866, 2.315), (1.956, -0.03745, 2.282), (1.949, -0.04053, 2.242), (1.956, -0.03745, 2.201), (1.978, -0.02866, 2.167), (2.009, -0.01551, 2.144), (1.995, -2.257e-07, 2.335), (1.969, -2.103e-07, 2.316), (1.949, -2.073e-07, 2.282), (1.941, -1.915e-07, 2.242), (1.949, -2.073e-07, 2.201), (1.972, -2.105e-07, 2.167), (2.006, -2.263e-07, 2.144), (1.997, 0.01551, 2.335), (1.973, 0.02866, 2.315), (1.956, 0.03745, 2.282), (1.949, 0.04053, 2.242), (1.956, 0.03745, 2.201), (1.978, 0.02866, 2.167), (2.009, 0.01551, 2.144), (2.003, 0.02866, 2.334), (1.988, 0.05296, 2.314), (1.977, 0.06919, 2.282), (1.972, 0.07489, 2.242), (1.978, 0.06919, 2.201), (1.994, 0.05296, 2.167), (2.018, 0.02866, 2.144), (2.014, 0.03745, 2.333), (2.009, 0.06919, 2.313), (2.007, 0.0904, 2.281), (2.006, 0.09785, 2.242), (2.009, 0.0904, 2.201), (2.018, 0.06919, 2.167), (2.031, 0.03745, 2.144), (2.027, 0.04053, 2.332), (2.034, 0.07489, 2.312), (2.046, 0.07489, 2.166)], [], [(112, 111, 4, 5), (3, 113, 9, 10), (2, 1, 7, 8), (0, 112, 5, 6), (111, 61, 4), (60, 3, 10), (113, 2, 8, 9), (1, 0, 6, 7), (8, 7, 14, 15), (6, 5, 12, 13), (4, 61, 11), (60, 10, 17), (9, 8, 15, 16), (7, 6, 13, 14), (5, 4, 11, 12), (10, 9, 16, 17), (60, 17, 24), (16, 15, 22, 23), (14, 13, 20, 21), (12, 11, 18, 19), (17, 16, 23, 24), (15, 14, 21, 22), (13, 12, 19, 20), (11, 61, 18), (21, 20, 27, 28), (19, 18, 25, 26), (24, 23, 30, 31), (22, 21, 28, 29), (20, 19, 26, 27), (18, 61, 25), (60, 24, 31), (23, 22, 29, 30), (31, 30, 37, 38), (29, 28, 35, 36), (27, 26, 33, 34), (25, 61, 32), (60, 31, 38), (30, 29, 36, 37), (28, 27, 34, 35), (26, 25, 32, 33), (34, 33, 40, 41), (32, 61, 39), (60, 38, 45), (37, 36, 43, 44), (35, 34, 41, 42), (33, 32, 39, 40), (38, 37, 44, 45), (36, 35, 42, 43), (60, 45, 52), (44, 43, 50, 51), (42, 41, 48, 49), (40, 39, 46, 47), (45, 44, 51, 52), (43, 42, 49, 50), (41, 40, 47, 48), (39, 61, 46), (47, 46, 53, 54), (52, 51, 58, 59), (50, 49, 56, 57), (48, 47, 54, 55), (46, 61, 53), (60, 52, 59), (51, 50, 57, 58), (49, 48, 55, 56), (59, 58, 67, 68), (57, 56, 65, 66), (55, 54, 63, 64), (53, 61, 62), (60, 59, 68), (58, 57, 66, 67), (56, 55, 64, 65), (54, 53, 62, 63), (62, 61, 69), (60, 68, 75), (67, 66, 73, 74), (65, 64, 71, 72), (63, 62, 69, 70), (68, 67, 74, 75), (66, 65, 72, 73), (64, 63, 70, 71), (74, 73, 80, 81), (72, 71, 78, 79), (70, 69, 76, 77), (75, 74, 81, 82), (73, 72, 79, 80), (71, 70, 77, 78), (69, 61, 76), (60, 75, 82), (82, 81, 88, 89), (80, 79, 86, 87), (78, 77, 84, 85), (76, 61, 83), (60, 82, 89), (81, 80, 87, 88), (79, 78, 85, 86), (77, 76, 83, 84), (87, 86, 93, 94), (85, 84, 91, 92), (83, 61, 90), (60, 89, 96), (88, 87, 94, 95), (86, 85, 92, 93), (84, 83, 90, 91), (89, 88, 95, 96), (60, 96, 103), (95, 94, 101, 102), (93, 92, 99, 100), (91, 90, 97, 98), (96, 95, 102, 103), (94, 93, 100, 101), (92, 91, 98, 99), (90, 61, 97), (100, 99, 106, 107), (98, 97, 104, 105), (103, 102, 109, 110), (101, 100, 107, 108), (99, 98, 105, 106), (97, 61, 104), (60, 103, 110), (102, 101, 108, 109), (110, 109, 113, 3), (108, 107, 1, 2), (106, 105, 112, 0), (104, 61, 111), (60, 110, 3), (109, 108, 2, 113), (107, 106, 0, 1), (105, 104, 111, 112)])
me_sphere_001.polygons.foreach_set('use_smooth', [True] * 128)
_uv = me_sphere_001.uv_layers.new(name='UVMap')
_uv.uv.foreach_set('vector', [0.75, 0.75, 0.75, 0.875, 0.6875, 0.875, 0.6875, 0.75, 0.75, 0.125, 0.75, 0.25, 0.6875, 0.25, 0.6875, 0.125, 0.75, 0.375, 0.75, 0.5, 0.6875, 0.5, 0.6875, 0.375, 0.75, 0.625, 0.75, 0.75, 0.6875, 0.75, 0.6875, 0.625, 0.75, 0.875, 0.7187, 1.0, 0.6875, 0.875, 0.7188, 5.96e-08, 0.75, 0.125, 0.6875, 0.125, 0.75, 0.25, 0.75, 0.375, 0.6875, 0.375, 0.6875, 0.25, 0.75, 0.5, 0.75, 0.625, 0.6875, 0.625, 0.6875, 0.5, 0.6875, 0.375, 0.6875, 0.5, 0.625, 0.5, 0.625, 0.375, 0.6875, 0.625, 0.6875, 0.75, 0.625, 0.75, 0.625, 0.625, 0.6875, 0.875, 0.6562, 1.0, 0.625, 0.875, 0.6562, 5.96e-08, 0.6875, 0.125, 0.625, 0.125, 0.6875, 0.25, 0.6875, 0.375, 0.625, 0.375, 0.625, 0.25, 0.6875, 0.5, 0.6875, 0.625, 0.625, 0.625, 0.625, 0.5, 0.6875, 0.75, 0.6875, 0.875, 0.625, 0.875, 0.625, 0.75, 0.6875, 0.125, 0.6875, 0.25, 0.625, 0.25, 0.625, 0.125, 0.5938, 5.96e-08, 0.625, 0.125, 0.5625, 0.125, 0.625, 0.25, 0.625, 0.375, 0.5625, 0.375, 0.5625, 0.25, 0.625, 0.5, 0.625, 0.625, 0.5625, 0.625, 0.5625, 0.5, 0.625, 0.75, 0.625, 0.875, 0.5625, 0.875, 0.5625, 0.75, 0.625, 0.125, 0.625, 0.25, 0.5625, 0.25, 0.5625, 0.125, 0.625, 0.375, 0.625, 0.5, 0.5625, 0.5, 0.5625, 0.375, 0.625, 0.625, 0.625, 0.75, 0.5625, 0.75, 0.5625, 0.625, 0.625, 0.875, 0.5938, 1.0, 0.5625, 0.875, 0.5625, 0.5, 0.5625, 0.625, 0.5, 0.625, 0.5, 0.5, 0.5625, 0.75, 0.5625, 0.875, 0.5, 0.875, 0.5, 0.75, 0.5625, 0.125, 0.5625, 0.25, 0.5, 0.25, 0.5, 0.125, 0.5625, 0.375, 0.5625, 0.5, 0.5, 0.5, 0.5, 0.375, 0.5625, 0.625, 0.5625, 0.75, 0.5, 0.75, 0.5, 0.625, 0.5625, 0.875, 0.5312, 1.0, 0.5, 0.875, 0.5312, 5.96e-08, 0.5625, 0.125, 0.5, 0.125, 0.5625, 0.25, 0.5625, 0.375, 0.5, 0.375, 0.5, 0.25, 0.5, 0.125, 0.5, 0.25, 0.4375, 0.25, 0.4375, 0.125, 0.5, 0.375, 0.5, 0.5, 0.4375, 0.5, 0.4375, 0.375, 0.5, 0.625, 0.5, 0.75, 0.4375, 0.75, 0.4375, 0.625, 0.5, 0.875, 0.4687, 1.0, 0.4375, 0.875, 0.4687, 5.96e-08, 0.5, 0.125, 0.4375, 0.125, 0.5, 0.25, 0.5, 0.375, 0.4375, 0.375, 0.4375, 0.25, 0.5, 0.5, 0.5, 0.625, 0.4375, 0.625, 0.4375, 0.5, 0.5, 0.75, 0.5, 0.875, 0.4375, 0.875, 0.4375, 0.75, 0.4375, 0.625, 0.4375, 0.75, 0.375, 0.75, 0.375, 0.625, 0.4375, 0.875, 0.4062, 1.0, 0.375, 0.875, 0.4062, 5.96e-08, 0.4375, 0.125, 0.375, 0.125, 0.4375, 0.25, 0.4375, 0.375, 0.375, 0.375, 0.375, 0.25, 0.4375, 0.5, 0.4375, 0.625, 0.375, 0.625, 0.375, 0.5, 0.4375, 0.75, 0.4375, 0.875, 0.375, 0.875, 0.375, 0.75, 0.4375, 0.125, 0.4375, 0.25, 0.375, 0.25, 0.375, 0.125, 0.4375, 0.375, 0.4375, 0.5, 0.375, 0.5, 0.375, 0.375, 0.3437, 5.96e-08, 0.375, 0.125, 0.3125, 0.125, 0.375, 0.25, 0.375, 0.375, 0.3125, 0.375, 0.3125, 0.25, 0.375, 0.5, 0.375, 0.625, 0.3125, 0.625, 0.3125, 0.5, 0.375, 0.75, 0.375, 0.875, 0.3125, 0.875, 0.3125, 0.75, 0.375, 0.125, 0.375, 0.25, 0.3125, 0.25, 0.3125, 0.125, 0.375, 0.375, 0.375, 0.5, 0.3125, 0.5, 0.3125, 0.375, 0.375, 0.625, 0.375, 0.75, 0.3125, 0.75, 0.3125, 0.625, 0.375, 0.875, 0.3437, 1.0, 0.3125, 0.875, 0.3125, 0.75, 0.3125, 0.875, 0.25, 0.875, 0.25, 0.75, 0.3125, 0.125, 0.3125, 0.25, 0.25, 0.25, 0.25, 0.125, 0.3125, 0.375, 0.3125, 0.5, 0.25, 0.5, 0.25, 0.375, 0.3125, 0.625, 0.3125, 0.75, 0.25, 0.75, 0.25, 0.625, 0.3125, 0.875, 0.2812, 1.0, 0.25, 0.875, 0.2812, 5.96e-08, 0.3125, 0.125, 0.25, 0.125, 0.3125, 0.25, 0.3125, 0.375, 0.25, 0.375, 0.25, 0.25, 0.3125, 0.5, 0.3125, 0.625, 0.25, 0.625, 0.25, 0.5, 0.25, 0.125, 0.25, 0.25, 0.1875, 0.25, 0.1875, 0.125, 0.25, 0.375, 0.25, 0.5, 0.1875, 0.5, 0.1875, 0.375, 0.25, 0.625, 0.25, 0.75, 0.1875, 0.75, 0.1875, 0.625, 0.25, 0.875, 0.2187, 1.0, 0.1875, 0.875, 0.2187, 5.96e-08, 0.25, 0.125, 0.1875, 0.125, 0.25, 0.25, 0.25, 0.375, 0.1875, 0.375, 0.1875, 0.25, 0.25, 0.5, 0.25, 0.625, 0.1875, 0.625, 0.1875, 0.5, 0.25, 0.75, 0.25, 0.875, 0.1875, 0.875, 0.1875, 0.75, 0.1875, 0.875, 0.1562, 1.0, 0.125, 0.875, 0.1562, 5.96e-08, 0.1875, 0.125, 0.125, 0.125, 0.1875, 0.25, 0.1875, 0.375, 0.125, 0.375, 0.125, 0.25, 0.1875, 0.5, 0.1875, 0.625, 0.125, 0.625, 0.125, 0.5, 0.1875, 0.75, 0.1875, 0.875, 0.125, 0.875, 0.125, 0.75, 0.1875, 0.125, 0.1875, 0.25, 0.125, 0.25, 0.125, 0.125, 0.1875, 0.375, 0.1875, 0.5, 0.125, 0.5, 0.125, 0.375, 0.1875, 0.625, 0.1875, 0.75, 0.125, 0.75, 0.125, 0.625, 0.125, 0.25, 0.125, 0.375, 0.0625, 0.375, 0.0625, 0.25, 0.125, 0.5, 0.125, 0.625, 0.0625, 0.625, 0.0625, 0.5, 0.125, 0.75, 0.125, 0.875, 0.0625, 0.875, 0.0625, 0.75, 0.125, 0.125, 0.125, 0.25, 0.0625, 0.25, 0.0625, 0.125, 0.125, 0.375, 0.125, 0.5, 0.0625, 0.5, 0.0625, 0.375, 0.125, 0.625, 0.125, 0.75, 0.0625, 0.75, 0.0625, 0.625, 0.125, 0.875, 0.09375, 1.0, 0.0625, 0.875, 0.09375, 5.96e-08, 0.125, 0.125, 0.0625, 0.125, 0.0625, 0.125, 0.0625, 0.25, 0.0, 0.25, 0.0, 0.125, 0.0625, 0.375, 0.0625, 0.5, 0.0, 0.5, 0.0, 0.375, 0.0625, 0.625, 0.0625, 0.75, 0.0, 0.75, 0.0, 0.625, 0.0625, 0.875, 0.03125, 1.0, 0.0, 0.875, 0.03125, 5.96e-08, 0.0625, 0.125, 0.0, 0.125, 0.0625, 0.25, 0.0625, 0.375, 0.0, 0.375, 0.0, 0.25, 0.0625, 0.5, 0.0625, 0.625, 0.0, 0.625, 0.0, 0.5, 0.0625, 0.75, 0.0625, 0.875, 0.0, 0.875, 0.0, 0.75, 1.0, 0.375, 1.0, 0.5, 0.9375, 0.5, 0.9375, 0.375, 1.0, 0.625, 1.0, 0.75, 0.9375, 0.75, 0.9375, 0.625, 1.0, 0.875, 0.9687, 1.0, 0.9375, 0.875, 0.9687, 5.96e-08, 1.0, 0.125, 0.9375, 0.125, 1.0, 0.25, 1.0, 0.375, 0.9375, 0.375, 0.9375, 0.25, 1.0, 0.5, 1.0, 0.625, 0.9375, 0.625, 0.9375, 0.5, 1.0, 0.75, 1.0, 0.875, 0.9375, 0.875, 0.9375, 0.75, 1.0, 0.125, 1.0, 0.25, 0.9375, 0.25, 0.9375, 0.125, 0.9062, 5.96e-08, 0.9375, 0.125, 0.875, 0.125, 0.9375, 0.25, 0.9375, 0.375, 0.875, 0.375, 0.875, 0.25, 0.9375, 0.5, 0.9375, 0.625, 0.875, 0.625, 0.875, 0.5, 0.9375, 0.75, 0.9375, 0.875, 0.875, 0.875, 0.875, 0.75, 0.9375, 0.125, 0.9375, 0.25, 0.875, 0.25, 0.875, 0.125, 0.9375, 0.375, 0.9375, 0.5, 0.875, 0.5, 0.875, 0.375, 0.9375, 0.625, 0.9375, 0.75, 0.875, 0.75, 0.875, 0.625, 0.9375, 0.875, 0.9062, 1.0, 0.875, 0.875, 0.875, 0.5, 0.875, 0.625, 0.8125, 0.625, 0.8125, 0.5, 0.875, 0.75, 0.875, 0.875, 0.8125, 0.875, 0.8125, 0.75, 0.875, 0.125, 0.875, 0.25, 0.8125, 0.25, 0.8125, 0.125, 0.875, 0.375, 0.875, 0.5, 0.8125, 0.5, 0.8125, 0.375, 0.875, 0.625, 0.875, 0.75, 0.8125, 0.75, 0.8125, 0.625, 0.875, 0.875, 0.8437, 1.0, 0.8125, 0.875, 0.8437, 5.96e-08, 0.875, 0.125, 0.8125, 0.125, 0.875, 0.25, 0.875, 0.375, 0.8125, 0.375, 0.8125, 0.25, 0.8125, 0.125, 0.8125, 0.25, 0.75, 0.25, 0.75, 0.125, 0.8125, 0.375, 0.8125, 0.5, 0.75, 0.5, 0.75, 0.375, 0.8125, 0.625, 0.8125, 0.75, 0.75, 0.75, 0.75, 0.625, 0.8125, 0.875, 0.7812, 1.0, 0.75, 0.875, 0.7812, 5.96e-08, 0.8125, 0.125, 0.75, 0.125, 0.8125, 0.25, 0.8125, 0.375, 0.75, 0.375, 0.75, 0.25, 0.8125, 0.5, 0.8125, 0.625, 0.75, 0.625, 0.75, 0.5, 0.8125, 0.75, 0.8125, 0.875, 0.75, 0.875, 0.75, 0.75])
me_sphere_001.materials.append(mat_luna_dark)
me_sphere_001.update()
me_cube_001 = bpy.data.meshes.new('Cube.001')
me_cube_001.from_pydata([(-1.073, -0.02421, 0.6121), (-1.094, 0.0, 0.6297), (-1.053, 0.0, 0.5869), (-1.073, 0.02421, 0.6121), (-1.026, 0.02848, 0.5723), (-1.042, 0.0473, 0.5888), (-1.109, -0.02775, 0.6479), (-1.098, -0.04644, 0.6319), (-1.026, -0.02848, 0.5723), (-1.042, -0.0473, 0.5888), (-1.092, 0.04635, 0.6323), (-1.103, 0.02766, 0.6483)], [], [(0, 1, 3, 2), (3, 5, 4, 2), (0, 7, 6, 1), (2, 8, 9, 0), (1, 11, 10, 3)])
me_cube_001.polygons.foreach_set('use_smooth', [True] * 5)
_uv = me_cube_001.uv_layers.new(name='UVMap')
_uv.uv.foreach_set('vector', [0.375, 0.0, 0.625, 0.0, 0.625, 0.25, 0.375, 0.25, 0.625, 0.25, 0.625, 0.25, 0.375, 0.25, 0.375, 0.25, 0.375, 1.0, 0.375, 1.0, 0.625, 1.0, 0.625, 1.0, 0.125, 0.5, 0.125, 0.5, 0.125, 0.75, 0.125, 0.75, 0.875, 0.75, 0.875, 0.75, 0.875, 0.5, 0.875, 0.5])
me_cube_001.materials.append(mat_luna_dark)
me_cube_001.use_mirror_y = True
me_cube_001.update()
me_cube_002 = bpy.data.meshes.new('Cube.002')
me_cube_002.from_pydata([(2.018, -0.102, 2.001), (2.018, 0.1025, 2.001), (2.031, -0.102, 2.012), (2.031, 0.1025, 2.012), (2.16, -0.0247, 1.827), (2.11, -0.1022, 1.887), (2.153, -0.06347, 1.835), (2.135, -0.09185, 1.857), (2.11, 0.1022, 1.887), (2.16, 0.0247, 1.827), (2.135, 0.09185, 1.857), (2.153, 0.06347, 1.835), (2.123, -0.1022, 1.897), (2.173, -0.0247, 1.838), (2.148, -0.09185, 1.868), (2.166, -0.06347, 1.846), (2.173, 0.0247, 1.838), (2.123, 0.1022, 1.897), (2.166, 0.06347, 1.846), (2.148, 0.09185, 1.868)], [], [(16, 18, 19, 17, 3, 2, 12, 14, 15, 13), (9, 16, 13, 4), (8, 1, 3, 17), (12, 2, 0, 5), (16, 9, 11, 18), (18, 11, 10, 19), (19, 10, 8, 17), (4, 13, 15, 6), (6, 15, 14, 7), (7, 14, 12, 5), (8, 10, 11, 9, 4, 6, 7, 5, 0, 1)])
me_cube_002.polygons.foreach_set('use_smooth', [True] * 11)
_uv = me_cube_002.uv_layers.new(name='UVMap')
_uv.uv.foreach_set('vector', [0.375, 0.5948, 0.3843, 0.5474, 0.4096, 0.5127, 0.4443, 0.5, 0.625, 0.5, 0.625, 0.75, 0.4443, 0.75, 0.4096, 0.7373, 0.3843, 0.7026, 0.375, 0.6552, 0.125, 0.5948, 0.375, 0.5948, 0.375, 0.6552, 0.125, 0.6552, 0.4443, 0.25, 0.625, 0.25, 0.625, 0.5, 0.4443, 0.5, 0.4443, 0.75, 0.625, 0.75, 0.625, 1.0, 0.4443, 1.0, 0.375, 0.5948, 0.125, 0.5948, 0.125, 0.5474, 0.375, 0.5474, 0.375, 0.5474, 0.125, 0.5474, 0.125, 0.5, 0.375, 0.5, 0.375, 0.5, 0.375, 0.25, 0.4443, 0.25, 0.4443, 0.5, 0.125, 0.6552, 0.375, 0.6552, 0.375, 0.7026, 0.125, 0.7026, 0.125, 0.7026, 0.375, 0.7026, 0.375, 0.75, 0.125, 0.75, 0.375, 1.0, 0.375, 0.75, 0.4443, 0.75, 0.4443, 1.0, 0.4443, 0.25, 0.4131, 0.2846, 0.3876, 0.3889, 0.375, 0.5344, 0.375, 0.7156, 0.3902, 0.8518, 0.4408, 0.9307, 0.5135, 0.9307, 0.875, 0.75, 0.625, 0.25])
me_cube_002.materials.append(mat_material)
me_cube_002.update()

# ---- objects
ob_cube = bpy.data.objects.new('Cube', me_cube)
ob_sphere = bpy.data.objects.new('Sphere', me_sphere)
ob_sphere_001 = bpy.data.objects.new('Sphere.001', me_sphere_001)
ob_cube_001 = bpy.data.objects.new('Cube.001', me_cube_001)
ob_cube_002 = bpy.data.objects.new('Cube.002', me_cube_002)

# ---- transforms, parenting, visibility, modifiers, constraints
ob_cube.location = (0.0, 0.0, 0.0)
ob_cube.lock_rotations_4d = False
ob_cube.empty_display_type = 'ARROWS'
ob_cube.lineart.crease_threshold = 0.0
ob_cube.use_mesh_mirror_y = True
_m = ob_cube.modifiers.new('Subdivision', 'SUBSURF')
ob_sphere.location = (0.003925, -0.01068, -0.01033)
_m = ob_sphere.modifiers.new('Mirror', 'MIRROR')
_m.use_axis = (False, True, False)
_m.mirror_object = ob_cube
ob_sphere_001.location = (0.0, 0.0, 0.0)
ob_cube_001.location = (0.0, 0.0, 0.0)
ob_cube_001.use_mesh_mirror_y = True
ob_cube_002.location = (-0.04731, 0.0, 0.04477)

# ---- collection membership
col_collection.objects.link(ob_cube)
col_collection.objects.link(ob_sphere)
col_collection.objects.link(ob_sphere_001)
col_collection.objects.link(ob_cube_001)
col_collection.objects.link(ob_cube_002)

# ---- scene / render settings (as saved in the file)
scene.frame_start = 1; scene.frame_end = 250; scene.frame_set(1)
scene.render.engine = 'BLENDER_EEVEE_NEXT'
bpy.context.view_layer.update()

# ---- added for rendering (the .blend has no active camera and no usable light): camera, sun
cam_auto = bpy.data.cameras.new('AutoCamera')
cam_auto.lens = 50.0
cam_auto.sensor_width = 36.0
cam_auto.clip_end = 1000.0
ob_auto_camera = bpy.data.objects.new('AutoCamera', cam_auto)
scene.collection.objects.link(ob_auto_camera)
ob_auto_camera.location = (4.79956, -5.31066, 4.84445)
ob_auto_camera.rotation_euler = (1.09748, -7.21219e-08, 0.694738)
scene.camera = ob_auto_camera
light_auto_sun = bpy.data.lights.new('AutoSun', 'SUN')
light_auto_sun.energy = 3.0
light_auto_sun.angle = 0.0523599
ob_auto_sun = bpy.data.objects.new('AutoSun', light_auto_sun)
scene.collection.objects.link(ob_auto_sun)
ob_auto_sun.rotation_euler = (0.872665, 0.174533, 0.523599)
bpy.context.view_layer.update()
